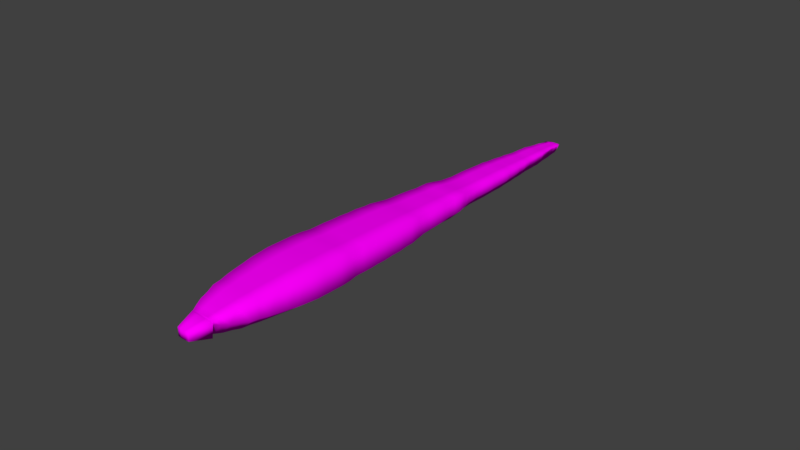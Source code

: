 # Source: leech.blend  (saved by Blender 2.79.0; exported with 4.5.12 LTS)
import bpy
from mathutils import Matrix  # noqa: F401  (used for matrix-valued properties, if any)

bpy.ops.wm.read_factory_settings(use_empty=True)
scene = bpy.context.scene
scene.name = 'Scene'

# ---- collections
col_collection_1 = bpy.data.collections.new('Collection 1'); scene.collection.children.link(col_collection_1)

# ---- images (referenced by path relative to the original .blend; pixels are not part of the script)
import os
ASSET_DIR = os.environ.get("B2B_ASSET_DIR", "")  # directory of the original .blend (textures are referenced by path, not embedded)
HERE = os.path.dirname(os.path.abspath(__file__))  # packed textures are extracted next to this script under _unpacked/

def load_image(name, relpath, width, height, colorspace="sRGB"):
    """Load a texture the original file referenced (path relative to the .blend, or extracted next to this script)."""
    p = next((c for c in (os.path.join(HERE, relpath), os.path.join(ASSET_DIR, relpath)) if relpath and os.path.exists(c)), "")
    if p:
        img = bpy.data.images.load(p, check_existing=True)
        img.name = name
    else:  # same state as the original file: an image datablock whose file is absent (Cycles renders it pink)
        img = bpy.data.images.new(name, width, height)
        img.source = "FILE"
        img.filepath = "//" + (relpath or name)
    img.colorspace_settings.name = colorspace
    return img
img_leech_color = load_image('Leech Color', 'Leech Color.png', 1024, 1024, 'sRGB')

# ---- materials (node trees are filled in below, after node groups)
mat_material_001 = bpy.data.materials.new('Material.001')
mat_material_001.alpha_threshold = 0.0
mat_material_001.use_transparent_shadow = False
mat_material_001.roughness = 0.5

# ---- material node trees
mat_material_001.use_nodes = True; mat_material_001.node_tree.nodes.clear()
_N = mat_material_001.node_tree.nodes; _L = mat_material_001.node_tree.links
n0 = _N.new('ShaderNodeOutputMaterial'); n0.name = 'Material Output'; n0.location = (300, 300)
n1 = _N.new('ShaderNodeBsdfDiffuse'); n1.name = 'Diffuse BSDF'; n1.location = (10, 300)
n2 = _N.new('ShaderNodeTexImage'); n2.name = 'Image Texture'; n2.location = (-180, 341)
n2.width = 140
n2.image = img_leech_color
_L.new(n1.outputs[0], n0.inputs[0])
_L.new(n2.outputs[0], n1.inputs[0])
n0.is_active_output = True

# ---- world
world_world = bpy.data.worlds.new('World'); scene.world = world_world
world_world.color = (0.05088, 0.05088, 0.05088)
world_world.use_sun_shadow = False
world_world.sun_shadow_jitter_overblur = 0.0
world_world.cycles.sampling_method = 'MANUAL'

# ---- meshes
me_cylinder = bpy.data.meshes.new('Cylinder')
me_cylinder.from_pydata([(0.1098, 0.4921, -0.6263), (0.1098, 0.4921, 0.6263), (0.5223, 0.6142, -0.6263), (0.4231, 0.6906, -0.2478), (0.5506, 0.5648, -0.6263), (0.5506, 0.5648, 0.6263), (0.1781, 0.3728, -0.6263), (0.1781, 0.3728, 0.6263), (-0.377, 0.1507, -0.6263), (-0.377, 0.1507, 0.6263), (-0.7896, 0.02861, -0.6263), (-0.7896, 0.02861, 0.6263), (-0.8179, 0.07802, -0.6263), (-0.9171, 0.1544, -0.2478), (-0.4454, 0.27, -0.6263), (-0.4454, 0.27, 0.6263), (0.04314, 0.8171, -0.7513), (0.5381, 0.9636, -0.7513), (0.4389, 1.04, -0.1228), (0.04314, 0.8171, 0.7513), (-1.169, 0.3968, -0.1228), (-1.07, 0.3203, -0.7513), (-0.6229, 0.5507, -0.7513), (-0.6229, 0.5507, 0.7513), (-0.05764, 1.26, -0.9025), (0.5369, 1.436, -0.9025), (0.4377, 1.513, 0.02836), (-0.05764, 1.26, 0.9025), (-1.494, 0.7401, 0.02836), (-1.394, 0.6637, -0.9025), (-0.8576, 0.9404, -0.9025), (-0.8576, 0.9404, 0.9025), (-0.2118, 1.791, -1.018), (0.4586, 1.989, -1.018), (0.3594, 2.066, 0.1435), (-0.2118, 1.791, 1.018), (-1.818, 1.195, 0.1435), (-1.719, 1.118, -1.018), (-1.114, 1.43, -1.018), (-1.114, 1.43, 1.018), (-0.341, 2.303, -1.167), (0.4276, 2.53, -1.167), (0.3284, 2.607, 0.2926), (-0.341, 2.303, 1.167), (-2.169, 1.608, 0.2926), (-2.069, 1.531, -1.167), (-1.375, 1.889, -1.167), (-1.375, 1.889, 1.167), (-0.5129, 2.79, -1.213), (0.286, 3.026, -1.213), (0.1868, 3.102, 0.3385), (-0.5129, 2.79, 1.213), (-2.408, 2.064, 0.3385), (-2.309, 1.988, -1.213), (-1.588, 2.36, -1.213), (-1.588, 2.36, 1.213), (-0.6952, 3.364, -1.307), (0.1655, 3.618, -1.307), (0.06631, 3.695, 0.4325), (-0.6952, 3.364, 1.307), (-2.73, 2.576, 0.4325), (-2.631, 2.5, -1.307), (-1.853, 2.9, -1.307), (-1.853, 2.9, 1.307), (-0.8933, 3.943, -1.374), (0.01194, 4.211, -1.374), (-0.08729, 4.288, 0.5), (-0.8933, 3.943, 1.374), (-3.028, 3.111, 0.5), (-2.929, 3.035, -1.374), (-2.111, 3.456, -1.374), (-2.111, 3.456, 1.374), (-1.089, 4.508, -1.434), (-0.1445, 4.787, -1.434), (-0.2437, 4.864, 0.5598), (-1.089, 4.508, 1.434), (-3.312, 3.636, 0.5598), (-3.213, 3.559, -1.434), (-2.36, 3.999, -1.434), (-2.36, 3.999, 1.434), (-1.262, 5.019, -1.498), (-0.2751, 5.311, -1.498), (-0.3744, 5.387, 0.6235), (-1.262, 5.019, 1.498), (-3.579, 4.105, 0.6235), (-3.48, 4.029, -1.498), (-2.589, 4.488, -1.498), (-2.589, 4.488, 1.498), (-1.493, 5.649, -1.539), (-0.4794, 5.949, -1.539), (-0.5786, 6.025, 0.6649), (-1.493, 5.649, 1.539), (-3.872, 4.708, 0.6649), (-3.773, 4.631, -1.539), (-2.857, 5.103, -1.539), (-2.857, 5.103, 1.539), (-1.692, 6.192, -1.576), (-0.6545, 6.499, -1.576), (-0.7537, 6.576, 0.7014), (-1.692, 6.192, 1.576), (-4.125, 5.227, 0.7014), (-4.026, 5.15, -1.576), (-3.089, 5.633, -1.576), (-3.089, 5.633, 1.576), (-1.906, 6.724, -1.576), (-0.8677, 7.031, -1.576), (-0.967, 7.107, 0.7014), (-1.906, 6.724, 1.576), (-4.339, 5.758, 0.7014), (-4.239, 5.682, -1.576), (-3.302, 6.165, -1.576), (-3.302, 6.165, 1.576), (-2.158, 7.354, -1.576), (-1.12, 7.661, -1.576), (-1.22, 7.738, 0.7014), (-2.158, 7.354, 1.576), (-4.591, 6.389, 0.7014), (-4.492, 6.312, -1.576), (-3.555, 6.795, -1.576), (-3.555, 6.795, 1.576), (-2.359, 7.855, -1.576), (-1.322, 8.162, -1.576), (-1.421, 8.239, 0.7014), (-2.359, 7.855, 1.576), (-4.792, 6.89, 0.7014), (-4.693, 6.813, -1.576), (-3.756, 7.296, -1.576), (-3.756, 7.296, 1.576), (-2.577, 8.37, -1.553), (-1.554, 8.673, -1.553), (-1.653, 8.749, 0.6794), (-2.577, 8.37, 1.553), (-4.977, 7.419, 0.6794), (-4.878, 7.343, -1.553), (-3.954, 7.819, -1.553), (-3.954, 7.819, 1.553), (-2.816, 8.893, -1.496), (-1.831, 9.185, -1.496), (-1.93, 9.261, 0.6218), (-2.816, 8.893, 1.496), (-5.131, 7.981, 0.6218), (-5.032, 7.904, -1.496), (-4.142, 8.363, -1.496), (-4.142, 8.363, 1.496), (-3.033, 9.435, -1.496), (-2.048, 9.726, -1.496), (-2.147, 9.803, 0.6218), (-3.033, 9.435, 1.496), (-5.348, 8.522, 0.6218), (-5.249, 8.446, -1.496), (-4.359, 8.904, -1.496), (-4.359, 8.904, 1.496), (-3.235, 9.938, -1.496), (-2.25, 10.23, -1.496), (-2.349, 10.31, 0.6218), (-3.235, 9.938, 1.496), (-5.55, 9.026, 0.6218), (-5.451, 8.949, -1.496), (-4.561, 9.408, -1.496), (-4.561, 9.408, 1.496), (-3.441, 10.43, -1.476), (-2.469, 10.71, -1.476), (-2.568, 10.79, 0.6018), (-3.441, 10.43, 1.476), (-5.727, 9.527, 0.6018), (-5.627, 9.45, -1.476), (-4.75, 9.903, -1.476), (-4.75, 9.903, 1.476), (-3.673, 11.0, -1.476), (-2.7, 11.29, -1.476), (-2.8, 11.37, 0.6018), (-3.673, 11.0, 1.476), (-5.958, 10.1, 0.6018), (-5.859, 10.03, -1.476), (-4.981, 10.48, -1.476), (-4.981, 10.48, 1.476), (-3.92, 11.58, -1.443), (-2.97, 11.86, -1.443), (-3.069, 11.94, 0.5684), (-3.92, 11.58, 1.443), (-6.156, 10.7, 0.5684), (-6.057, 10.62, -1.443), (-5.199, 11.07, -1.443), (-5.199, 11.07, 1.443), (-4.144, 12.14, -1.443), (-3.194, 12.42, -1.443), (-3.293, 12.49, 0.5684), (-4.144, 12.14, 1.443), (-6.38, 11.26, 0.5684), (-6.281, 11.18, -1.443), (-5.423, 11.62, -1.443), (-5.423, 11.62, 1.443), (-4.392, 12.69, -1.395), (-3.472, 12.97, -1.395), (-3.572, 13.04, 0.5214), (-4.392, 12.69, 1.395), (-6.558, 11.85, 0.5214), (-6.459, 11.77, -1.395), (-5.629, 12.2, -1.395), (-5.629, 12.2, 1.395), (-4.581, 13.16, -1.388), (-3.667, 13.43, -1.388), (-3.766, 13.5, 0.5139), (-4.581, 13.16, 1.388), (-6.736, 12.32, 0.5139), (-6.637, 12.24, -1.388), (-5.811, 12.66, -1.388), (-5.811, 12.66, 1.388), (-4.862, 13.76, -1.309), (-4.0, 14.01, -1.309), (-4.099, 14.09, 0.4346), (-4.862, 13.76, 1.309), (-6.9, 12.97, 0.4346), (-6.801, 12.89, -1.309), (-6.022, 13.29, -1.309), (-6.022, 13.29, 1.309), (-5.054, 14.17, -1.255), (-4.227, 14.41, -1.255), (-4.327, 14.49, 0.381), (-5.054, 14.17, 1.255), (-7.012, 13.41, 0.381), (-6.913, 13.34, -1.255), (-6.167, 13.72, -1.255), (-6.167, 13.72, 1.255), (-5.277, 14.68, -1.223), (-4.471, 14.92, -1.223), (-4.57, 15.0, 0.3494), (-5.277, 14.68, 1.223), (-7.189, 13.95, 0.3494), (-7.089, 13.87, -1.223), (-6.362, 14.25, -1.223), (-6.362, 14.25, 1.223), (-5.47, 15.15, -1.212), (-4.671, 15.39, -1.212), (-4.771, 15.46, 0.3384), (-5.47, 15.15, 1.212), (-7.365, 14.43, 0.3384), (-7.266, 14.35, -1.212), (-6.545, 14.72, -1.212), (-6.545, 14.72, 1.212), (-5.644, 15.56, -1.193), (-4.858, 15.79, -1.193), (-4.958, 15.87, 0.3185), (-5.644, 15.56, 1.193), (-7.51, 14.85, 0.3185), (-7.411, 14.77, -1.193), (-6.701, 15.14, -1.193), (-6.701, 15.14, 1.193), (-5.846, 16.03, -1.168), (-5.077, 16.26, -1.168), (-5.176, 16.34, 0.2936), (-5.846, 16.03, 1.168), (-7.675, 15.34, 0.2936), (-7.576, 15.26, -1.168), (-6.881, 15.62, -1.168), (-6.881, 15.62, 1.168), (-6.017, 16.41, -1.129), (-5.273, 16.63, -1.129), (-5.373, 16.71, 0.2548), (-6.017, 16.41, 1.129), (-7.789, 15.74, 0.2548), (-7.689, 15.66, -1.129), (-7.018, 16.01, -1.129), (-7.018, 16.01, 1.129), (-6.215, 16.9, -1.129), (-5.471, 17.12, -1.129), (-5.57, 17.2, 0.2548), (-6.215, 16.9, 1.129), (-7.986, 16.23, 0.2548), (-7.887, 16.16, -1.129), (-7.216, 16.5, -1.129), (-7.216, 16.5, 1.129), (-6.39, 17.33, -1.124), (-5.65, 17.55, -1.124), (-5.749, 17.63, 0.2499), (-6.39, 17.33, 1.124), (-8.154, 16.67, 0.2499), (-8.055, 16.59, -1.124), (-7.386, 16.93, -1.124), (-7.386, 16.93, 1.124), (-6.631, 17.83, -1.045), (-5.942, 18.04, -1.045), (-6.041, 18.11, 0.1709), (-6.631, 17.83, 1.045), (-8.278, 17.22, 0.1709), (-8.178, 17.14, -1.045), (-7.557, 17.46, -1.045), (-7.557, 17.46, 1.045), (-6.855, 18.28, -0.9617), (-6.221, 18.47, -0.9617), (-6.305, 18.5, 0.1215), (-6.855, 18.28, 0.9617), (-8.363, 17.68, 0.1215), (-8.279, 17.65, -0.9617), (-7.707, 17.94, -0.9617), (-7.707, 17.94, 0.9617), (-7.051, 18.73, -0.9262), (-6.441, 18.91, -0.9262), (-6.524, 18.94, 0.08599), (-7.051, 18.73, 0.9262), (-8.506, 18.15, 0.08599), (-8.423, 18.12, -0.9262), (-7.872, 18.4, -0.9262), (-7.872, 18.4, 0.9262), (-7.229, 19.13, -0.8947), (-6.639, 19.31, -0.8947), (-6.723, 19.34, 0.05455), (-7.229, 19.13, 0.8947), (-8.638, 18.57, 0.05455), (-8.554, 18.54, -0.8947), (-8.022, 18.81, -0.8947), (-8.022, 18.81, 0.8947), (-7.397, 19.55, -0.8947), (-6.808, 19.73, -0.8947), (-6.892, 19.76, 0.05455), (-7.397, 19.55, 0.8947), (-8.806, 18.99, 0.05455), (-8.723, 18.96, -0.8947), (-8.19, 19.24, -0.8947), (-8.19, 19.24, 0.8947), (-7.546, 19.92, -0.8947), (-6.957, 20.1, -0.8947), (-7.041, 20.13, 0.05455), (-7.546, 19.92, 0.8947), (-8.955, 19.36, 0.05455), (-8.872, 19.33, -0.8947), (-8.34, 19.61, -0.8947), (-8.34, 19.61, 0.8947), (-7.724, 20.37, -0.8947), (-7.135, 20.54, -0.8947), (-7.218, 20.57, 0.05455), (-7.724, 20.37, 0.8947), (-9.133, 19.81, 0.05455), (-9.049, 19.78, -0.8947), (-8.517, 20.05, -0.8947), (-8.517, 20.05, 0.8947), (-7.862, 20.69, -0.8777), (-7.283, 20.86, -0.8777), (-7.367, 20.89, 0.03751), (-7.862, 20.69, 0.8777), (-9.245, 20.14, 0.03751), (-9.162, 20.11, -0.8777), (-8.64, 20.38, -0.8777), (-8.64, 20.38, 0.8777), (-8.031, 21.09, -0.8642), (-7.461, 21.26, -0.8642), (-7.545, 21.29, 0.02405), (-8.031, 21.09, 0.8642), (-9.395, 20.55, 0.02405), (-9.311, 20.52, -0.8642), (-8.797, 20.79, -0.8642), (-8.797, 20.79, 0.8642), (-8.196, 21.49, -0.8527), (-7.634, 21.66, -0.8527), (-7.718, 21.69, 0.0125), (-8.196, 21.49, 0.8527), (-9.543, 20.96, 0.0125), (-9.459, 20.93, -0.8527), (-8.952, 21.19, -0.8527), (-8.952, 21.19, 0.8527), (-8.349, 21.87, -0.8527), (-7.787, 22.04, -0.8527), (-7.871, 22.07, 0.0125), (-8.349, 21.87, 0.8527), (-9.696, 21.34, 0.0125), (-9.612, 21.31, -0.8527), (-9.105, 21.57, -0.8527), (-9.105, 21.57, 0.8527), (-8.513, 22.23, -0.8115), (-7.979, 22.39, -0.8115), (-8.062, 22.42, -0.02866), (-8.513, 22.23, 0.8115), (-9.799, 21.72, -0.02866), (-9.716, 21.69, -0.8115), (-9.233, 21.94, -0.8115), (-9.233, 21.94, 0.8115), (-8.679, 22.61, -0.79), (-8.158, 22.77, -0.79), (-8.242, 22.8, -0.05024), (-8.679, 22.61, 0.79), (-9.933, 22.12, -0.05024), (-9.849, 22.09, -0.79), (-9.379, 22.33, -0.79), (-9.379, 22.33, 0.79), (-8.832, 22.98, -0.7724), (-8.324, 23.13, -0.7724), (-8.407, 23.16, -0.06782), (-8.832, 22.98, 0.7724), (-10.06, 22.5, -0.06782), (-9.977, 22.46, -0.7724), (-9.517, 22.7, -0.7724), (-9.517, 22.7, 0.7724), (-9.018, 23.38, -0.7258), (-8.539, 23.52, -0.7258), (-8.623, 23.55, -0.1144), (-9.018, 23.38, 0.7258), (-10.18, 22.93, -0.1144), (-10.09, 22.9, -0.7258), (-9.661, 23.12, -0.7258), (-9.661, 23.12, 0.7258), (-9.154, 23.71, -0.7187), (-8.68, 23.85, -0.7187), (-8.764, 23.88, -0.1215), (-9.154, 23.71, 0.7187), (-10.3, 23.26, -0.1215), (-10.22, 23.23, -0.7187), (-9.791, 23.45, -0.7187), (-9.791, 23.45, 0.7187), (-9.326, 24.09, -0.6789), (-8.879, 24.22, -0.6789), (-8.963, 24.25, -0.1613), (-9.326, 24.09, 0.6789), (-10.42, 23.67, -0.1613), (-10.33, 23.64, -0.6789), (-9.928, 23.85, -0.6789), (-9.928, 23.85, 0.6789), (-9.485, 24.44, -0.6416), (-9.063, 24.56, -0.6416), (-9.146, 24.59, -0.1986), (-9.485, 24.44, 0.6416), (-10.52, 24.04, -0.1986), (-10.44, 24.01, -0.6416), (-10.05, 24.21, -0.6416), (-10.05, 24.21, 0.6416), (-9.606, 24.73, -0.6364), (-9.187, 24.86, -0.6364), (-9.271, 24.89, -0.2038), (-9.606, 24.73, 0.6364), (-10.63, 24.34, -0.2038), (-10.55, 24.31, -0.6364), (-10.17, 24.51, -0.6364), (-10.17, 24.51, 0.6364), (-9.712, 25.0, -0.6364), (-9.293, 25.12, -0.6364), (-9.376, 25.15, -0.2038), (-9.712, 25.0, 0.6364), (-10.74, 24.61, -0.2038), (-10.65, 24.57, -0.6364), (-10.28, 24.77, -0.6364), (-10.28, 24.77, 0.6364), (-9.855, 25.33, -0.6146), (-9.45, 25.45, -0.6146), (-9.534, 25.48, -0.2256), (-9.855, 25.33, 0.6146), (-10.85, 24.95, -0.2256), (-10.77, 24.92, -0.6146), (-10.4, 25.11, -0.6146), (-10.4, 25.11, 0.6146), (-9.976, 25.63, -0.6146), (-9.571, 25.75, -0.6146), (-9.655, 25.78, -0.2256), (-9.976, 25.63, 0.6146), (-10.97, 25.25, -0.2256), (-10.89, 25.22, -0.6146), (-10.52, 25.41, -0.6146), (-10.52, 25.41, 0.6146), (-10.1, 25.89, -0.571), (-9.726, 26.0, -0.571), (-9.81, 26.03, -0.2692), (-10.1, 25.89, 0.571), (-11.03, 25.54, -0.2692), (-10.95, 25.51, -0.571), (-10.61, 25.68, -0.571), (-10.61, 25.68, 0.571), (-10.27, 26.24, -0.5271), (-9.92, 26.34, -0.5271), (-10.0, 26.37, -0.3131), (-10.27, 26.24, 0.5271), (-11.13, 25.92, -0.3131), (-11.05, 25.89, -0.5271), (-10.73, 26.05, -0.5271), (-10.73, 26.05, 0.5271), (-10.38, 26.5, -0.5039), (-10.05, 26.6, -0.5039), (-10.14, 26.63, -0.3363), (-10.38, 26.5, 0.5039), (-11.21, 26.27, -0.3488), (-11.13, 26.17, -0.5039), (-10.83, 26.32, -0.5039), (-10.83, 26.32, 0.5039), (-10.51, 26.8, -0.4807), (-10.2, 26.89, -0.4807), (-10.28, 26.92, -0.3595), (-10.51, 26.8, 0.4807), (-11.3, 26.46, -0.3224), (-11.23, 26.48, -0.4807), (-10.94, 26.63, -0.4807), (-10.94, 26.63, 0.4807), (-10.62, 27.02, -0.4449), (-10.33, 27.11, -0.4449), (-10.29, 27.08, -0.3042), (-10.62, 27.02, 0.4449), (-11.36, 26.63, -0.3457), (-11.28, 26.73, -0.4449), (-11.02, 26.87, -0.4449), (-11.02, 26.87, 0.4449), (-10.75, 27.3, -0.4103), (-10.48, 27.38, -0.4103), (-10.47, 27.37, -0.3503), (-10.75, 27.3, 0.4103), (-11.29, 26.88, -0.3446), (-11.36, 27.03, -0.4103), (-11.12, 27.16, -0.4103), (-11.12, 27.16, 0.4103), (-10.84, 27.51, -0.4103), (-10.57, 27.59, -0.4103), (-10.5, 27.48, -0.1472), (-10.84, 27.51, 0.4103), (-11.28, 26.89, -0.3569), (-11.44, 27.24, -0.4103), (-11.2, 27.37, -0.4103), (-11.2, 27.37, 0.4103), (-11.0, 27.77, -0.2993), (-10.8, 27.83, -0.2993), (-10.71, 27.71, -0.2466), (-11.0, 27.77, 0.2993), (-11.28, 27.18, -0.1086), (-11.44, 27.57, -0.2993), (-11.26, 27.67, -0.2993), (-11.26, 27.67, 0.2993), (-11.15, 27.94, -0.1446), (-11.05, 27.97, -0.1446), (-10.97, 27.77, -0.251), (-11.15, 27.94, 0.1446), (-11.36, 27.57, -0.2801), (-11.43, 27.77, -0.1738), (-11.27, 27.89, -0.1446), (-11.27, 27.89, 0.1446), (0.678, -0.6376, 0.3394), (0.678, -0.6376, -0.3394), (0.4761, -0.7416, -0.3394), (0.4761, -0.7416, 0.3394), (0.1753, -0.862, -0.3394), (0.1753, -0.862, 0.3394), (-0.0483, -0.9282, -0.3394), (-0.0483, -0.9282, 0.3394)], [], [(2, 17, 18, 3), (2, 3, 5, 4), (5, 7, 531, 528), (8, 6, 530, 532), (9, 11, 535, 533), (10, 11, 13, 12), (3, 1, 15, 13, 11, 9, 7, 5), (16, 24, 25, 17), (13, 20, 21, 12), (0, 2, 4, 6, 8, 10, 12, 14), (0, 14, 22, 16), (19, 23, 15, 1), (13, 15, 23, 20), (3, 18, 19, 1), (12, 21, 22, 14), (17, 25, 26, 18), (20, 28, 29, 21), (23, 31, 28, 20), (19, 27, 31, 23), (22, 30, 24, 16), (21, 29, 30, 22), (18, 26, 27, 19), (24, 32, 33, 25), (38, 32, 24, 30), (27, 35, 39, 31), (26, 25, 33, 34), (28, 36, 37, 29), (31, 39, 36, 28), (30, 29, 37, 38), (26, 34, 35, 27), (32, 40, 41, 33), (36, 39, 47, 44), (40, 48, 49, 41), (34, 42, 43, 35), (37, 45, 46, 38), (32, 38, 46, 40), (35, 43, 47, 39), (37, 36, 44, 45), (33, 41, 42, 34), (47, 43, 51, 55), (41, 49, 50, 42), (44, 52, 53, 45), (55, 52, 44, 47), (56, 57, 49, 48), (46, 54, 48, 40), (46, 45, 53, 54), (42, 50, 51, 43), (57, 56, 64, 65), (50, 58, 59, 51), (53, 61, 62, 54), (48, 54, 62, 56), (51, 59, 63, 55), (52, 55, 63, 60), (52, 60, 61, 53), (49, 57, 58, 50), (65, 66, 58, 57), (60, 68, 69, 61), (63, 71, 68, 60), (64, 72, 73, 65), (58, 66, 67, 59), (63, 59, 67, 71), (62, 70, 64, 56), (61, 69, 70, 62), (67, 66, 74, 75), (69, 77, 78, 70), (64, 70, 78, 72), (75, 79, 71, 67), (65, 73, 74, 66), (73, 72, 80, 81), (71, 79, 76, 68), (68, 76, 77, 69), (81, 82, 74, 73), (76, 84, 85, 77), (79, 87, 84, 76), (80, 88, 89, 81), (74, 82, 83, 75), (79, 75, 83, 87), (78, 86, 80, 72), (77, 85, 86, 78), (85, 93, 94, 86), (86, 94, 88, 80), (83, 91, 95, 87), (82, 81, 89, 90), (84, 92, 93, 85), (83, 82, 90, 91), (89, 88, 96, 97), (87, 95, 92, 84), (93, 92, 100, 101), (95, 103, 100, 92), (96, 104, 105, 97), (90, 98, 99, 91), (101, 102, 94, 93), (89, 97, 98, 90), (91, 99, 103, 95), (94, 102, 96, 88), (102, 101, 109, 110), (102, 110, 104, 96), (99, 107, 111, 103), (98, 97, 105, 106), (100, 108, 109, 101), (103, 111, 108, 100), (99, 98, 106, 107), (104, 112, 113, 105), (108, 111, 119, 116), (112, 120, 121, 113), (106, 114, 115, 107), (109, 117, 118, 110), (110, 118, 112, 104), (109, 108, 116, 117), (105, 113, 114, 106), (107, 115, 119, 111), (126, 120, 112, 118), (115, 123, 127, 119), (114, 113, 121, 122), (116, 124, 125, 117), (119, 127, 124, 116), (118, 117, 125, 126), (114, 122, 123, 115), (120, 128, 129, 121), (127, 123, 131, 135), (121, 129, 130, 122), (124, 132, 133, 125), (135, 132, 124, 127), (136, 137, 129, 128), (126, 134, 128, 120), (126, 125, 133, 134), (122, 130, 131, 123), (137, 136, 144, 145), (130, 138, 139, 131), (133, 141, 142, 134), (128, 134, 142, 136), (131, 139, 143, 135), (132, 135, 143, 140), (132, 140, 141, 133), (129, 137, 138, 130), (145, 146, 138, 137), (140, 148, 149, 141), (143, 151, 148, 140), (144, 152, 153, 145), (138, 146, 147, 139), (143, 139, 147, 151), (142, 150, 144, 136), (141, 149, 150, 142), (147, 146, 154, 155), (149, 157, 158, 150), (144, 150, 158, 152), (155, 159, 151, 147), (145, 153, 154, 146), (153, 152, 160, 161), (151, 159, 156, 148), (148, 156, 157, 149), (161, 162, 154, 153), (156, 164, 165, 157), (159, 167, 164, 156), (160, 168, 169, 161), (154, 162, 163, 155), (159, 155, 163, 167), (158, 166, 160, 152), (157, 165, 166, 158), (165, 173, 174, 166), (166, 174, 168, 160), (163, 171, 175, 167), (162, 161, 169, 170), (164, 172, 173, 165), (163, 162, 170, 171), (169, 168, 176, 177), (167, 175, 172, 164), (173, 172, 180, 181), (175, 183, 180, 172), (176, 184, 185, 177), (170, 178, 179, 171), (181, 182, 174, 173), (169, 177, 178, 170), (171, 179, 183, 175), (174, 182, 176, 168), (182, 181, 189, 190), (182, 190, 184, 176), (179, 187, 191, 183), (178, 177, 185, 186), (180, 188, 189, 181), (183, 191, 188, 180), (179, 178, 186, 187), (184, 192, 193, 185), (188, 191, 199, 196), (192, 200, 201, 193), (186, 194, 195, 187), (189, 197, 198, 190), (190, 198, 192, 184), (189, 188, 196, 197), (185, 193, 194, 186), (187, 195, 199, 191), (206, 200, 192, 198), (195, 203, 207, 199), (194, 193, 201, 202), (196, 204, 205, 197), (199, 207, 204, 196), (198, 197, 205, 206), (194, 202, 203, 195), (200, 208, 209, 201), (204, 207, 215, 212), (208, 216, 217, 209), (202, 210, 211, 203), (205, 213, 214, 206), (200, 206, 214, 208), (203, 211, 215, 207), (205, 204, 212, 213), (201, 209, 210, 202), (215, 211, 219, 223), (209, 217, 218, 210), (212, 220, 221, 213), (223, 220, 212, 215), (224, 225, 217, 216), (214, 222, 216, 208), (214, 213, 221, 222), (210, 218, 219, 211), (225, 224, 232, 233), (218, 226, 227, 219), (221, 229, 230, 222), (216, 222, 230, 224), (219, 227, 231, 223), (220, 223, 231, 228), (220, 228, 229, 221), (217, 225, 226, 218), (233, 234, 226, 225), (228, 236, 237, 229), (231, 239, 236, 228), (232, 240, 241, 233), (226, 234, 235, 227), (231, 227, 235, 239), (230, 238, 232, 224), (229, 237, 238, 230), (235, 234, 242, 243), (237, 245, 246, 238), (232, 238, 246, 240), (243, 247, 239, 235), (233, 241, 242, 234), (241, 240, 248, 249), (239, 247, 244, 236), (236, 244, 245, 237), (249, 250, 242, 241), (244, 252, 253, 245), (247, 255, 252, 244), (248, 256, 257, 249), (242, 250, 251, 243), (247, 243, 251, 255), (246, 254, 248, 240), (245, 253, 254, 246), (253, 261, 262, 254), (254, 262, 256, 248), (251, 259, 263, 255), (250, 249, 257, 258), (252, 260, 261, 253), (251, 250, 258, 259), (257, 256, 264, 265), (255, 263, 260, 252), (261, 260, 268, 269), (263, 271, 268, 260), (264, 272, 273, 265), (258, 266, 267, 259), (269, 270, 262, 261), (257, 265, 266, 258), (259, 267, 271, 263), (262, 270, 264, 256), (270, 269, 277, 278), (270, 278, 272, 264), (267, 275, 279, 271), (266, 265, 273, 274), (268, 276, 277, 269), (271, 279, 276, 268), (267, 266, 274, 275), (272, 280, 281, 273), (276, 279, 287, 284), (280, 288, 289, 281), (274, 282, 283, 275), (277, 285, 286, 278), (278, 286, 280, 272), (277, 276, 284, 285), (273, 281, 282, 274), (275, 283, 287, 279), (294, 288, 280, 286), (283, 291, 295, 287), (282, 281, 289, 290), (284, 292, 293, 285), (287, 295, 292, 284), (286, 285, 293, 294), (282, 290, 291, 283), (288, 296, 297, 289), (292, 295, 303, 300), (296, 304, 305, 297), (290, 298, 299, 291), (293, 301, 302, 294), (288, 294, 302, 296), (291, 299, 303, 295), (293, 292, 300, 301), (289, 297, 298, 290), (303, 299, 307, 311), (297, 305, 306, 298), (300, 308, 309, 301), (311, 308, 300, 303), (312, 313, 305, 304), (302, 310, 304, 296), (302, 301, 309, 310), (298, 306, 307, 299), (313, 312, 320, 321), (306, 314, 315, 307), (309, 317, 318, 310), (304, 310, 318, 312), (307, 315, 319, 311), (308, 311, 319, 316), (308, 316, 317, 309), (305, 313, 314, 306), (321, 322, 314, 313), (316, 324, 325, 317), (319, 327, 324, 316), (320, 328, 329, 321), (314, 322, 323, 315), (319, 315, 323, 327), (318, 326, 320, 312), (317, 325, 326, 318), (323, 322, 330, 331), (325, 333, 334, 326), (320, 326, 334, 328), (331, 335, 327, 323), (321, 329, 330, 322), (329, 328, 336, 337), (327, 335, 332, 324), (324, 332, 333, 325), (337, 338, 330, 329), (332, 340, 341, 333), (335, 343, 340, 332), (336, 344, 345, 337), (330, 338, 339, 331), (335, 331, 339, 343), (334, 342, 336, 328), (333, 341, 342, 334), (341, 349, 350, 342), (342, 350, 344, 336), (339, 347, 351, 343), (338, 337, 345, 346), (340, 348, 349, 341), (339, 338, 346, 347), (345, 344, 352, 353), (343, 351, 348, 340), (349, 348, 356, 357), (351, 359, 356, 348), (352, 360, 361, 353), (346, 354, 355, 347), (357, 358, 350, 349), (345, 353, 354, 346), (347, 355, 359, 351), (350, 358, 352, 344), (358, 357, 365, 366), (358, 366, 360, 352), (355, 363, 367, 359), (354, 353, 361, 362), (356, 364, 365, 357), (359, 367, 364, 356), (355, 354, 362, 363), (360, 368, 369, 361), (364, 367, 375, 372), (368, 376, 377, 369), (362, 370, 371, 363), (365, 373, 374, 366), (366, 374, 368, 360), (365, 364, 372, 373), (361, 369, 370, 362), (363, 371, 375, 367), (382, 376, 368, 374), (371, 379, 383, 375), (370, 369, 377, 378), (372, 380, 381, 373), (375, 383, 380, 372), (374, 373, 381, 382), (370, 378, 379, 371), (376, 384, 385, 377), (380, 383, 391, 388), (385, 384, 392, 393), (378, 386, 387, 379), (381, 389, 390, 382), (376, 382, 390, 384), (379, 387, 391, 383), (381, 380, 388, 389), (377, 385, 386, 378), (387, 395, 399, 391), (385, 393, 394, 386), (389, 388, 396, 397), (386, 394, 395, 387), (389, 397, 398, 390), (390, 398, 392, 384), (392, 400, 401, 393), (388, 391, 399, 396), (406, 400, 392, 398), (395, 403, 407, 399), (394, 393, 401, 402), (396, 404, 405, 397), (399, 407, 404, 396), (398, 397, 405, 406), (394, 402, 403, 395), (400, 408, 409, 401), (404, 407, 415, 412), (408, 416, 417, 409), (402, 410, 411, 403), (405, 413, 414, 406), (400, 406, 414, 408), (403, 411, 415, 407), (405, 404, 412, 413), (401, 409, 410, 402), (415, 411, 419, 423), (409, 417, 418, 410), (412, 420, 421, 413), (423, 420, 412, 415), (416, 424, 425, 417), (414, 422, 416, 408), (414, 413, 421, 422), (410, 418, 419, 411), (419, 418, 426, 427), (421, 429, 430, 422), (416, 422, 430, 424), (427, 431, 423, 419), (417, 425, 426, 418), (424, 432, 433, 425), (423, 431, 428, 420), (420, 428, 429, 421), (430, 438, 432, 424), (427, 435, 439, 431), (425, 433, 434, 426), (429, 437, 438, 430), (426, 434, 435, 427), (432, 440, 441, 433), (431, 439, 436, 428), (428, 436, 437, 429), (433, 441, 442, 434), (436, 444, 445, 437), (439, 447, 444, 436), (435, 443, 447, 439), (438, 446, 440, 432), (437, 445, 446, 438), (434, 442, 443, 435), (440, 448, 449, 441), (444, 447, 455, 452), (448, 456, 457, 449), (442, 450, 451, 443), (445, 453, 454, 446), (440, 446, 454, 448), (443, 451, 455, 447), (445, 444, 452, 453), (441, 449, 450, 442), (455, 451, 459, 463), (449, 457, 458, 450), (452, 460, 461, 453), (463, 460, 452, 455), (464, 465, 457, 456), (454, 462, 456, 448), (454, 453, 461, 462), (450, 458, 459, 451), (465, 464, 472, 473), (458, 466, 467, 459), (461, 469, 470, 462), (456, 462, 470, 464), (459, 467, 471, 463), (460, 463, 471, 468), (460, 468, 469, 461), (457, 465, 466, 458), (473, 474, 466, 465), (468, 476, 477, 469), (471, 479, 476, 468), (472, 480, 481, 473), (466, 474, 475, 467), (471, 467, 475, 479), (470, 478, 472, 464), (469, 477, 478, 470), (475, 474, 482, 483), (477, 485, 486, 478), (472, 478, 486, 480), (483, 487, 479, 475), (473, 481, 482, 474), (481, 480, 488, 489), (479, 487, 484, 476), (476, 484, 485, 477), (489, 490, 482, 481), (484, 492, 493, 485), (487, 495, 492, 484), (488, 496, 497, 489), (482, 490, 491, 483), (487, 483, 491, 495), (486, 494, 488, 480), (485, 493, 494, 486), (493, 501, 502, 494), (494, 502, 496, 488), (491, 499, 503, 495), (490, 489, 497, 498), (492, 500, 501, 493), (491, 490, 498, 499), (497, 496, 504, 505), (495, 503, 500, 492), (501, 500, 508, 509), (503, 511, 508, 500), (498, 506, 507, 499), (509, 510, 502, 501), (497, 505, 506, 498), (499, 507, 511, 503), (502, 510, 504, 496), (509, 508, 516, 517), (508, 511, 519, 516), (504, 510, 518, 512), (515, 514, 522, 523), (514, 513, 521, 522), (518, 517, 525, 526), (505, 504, 512, 513), (511, 507, 515, 519), (510, 509, 517, 518), (506, 505, 513, 514), (507, 506, 514, 515), (520, 523, 522, 521), (525, 524, 527, 526), (526, 527, 523, 520), (512, 518, 526, 520), (516, 519, 527, 524), (517, 516, 524, 525), (513, 512, 520, 521), (519, 515, 523, 527), (529, 528, 531, 530), (530, 531, 533, 532), (532, 533, 535, 534), (4, 5, 528, 529), (11, 10, 534, 535), (10, 8, 532, 534), (7, 9, 533, 531), (6, 4, 529, 530), (0, 16, 17, 2)])
me_cylinder.polygons.foreach_set('use_smooth', [True] * 530)
_uv = me_cylinder.uv_layers.new(name='UVMap')
_uv.uv.foreach_set('vector', [0.6402, 0.04184, 0.6495, 0.05192, 0.6087, 0.05536, 0.6154, 0.04532, 0.6402, 0.04184, 0.6154, 0.04532, 0.56, 0.03983, 0.6403, 0.04002, 0.9942, 0.002891, 0.9916, 0.01629, 0.9176, 0.02069, 0.919, 0.01343, 0.1046, 0.9604, 0.1433, 0.9604, 0.1344, 0.9971, 0.1134, 0.9971, 0.9916, 0.0355, 0.9942, 0.04926, 0.919, 0.03856, 0.9176, 0.0311, 0.7873, 0.03995, 0.8683, 0.04007, 0.8116, 0.0452, 0.7873, 0.04175, 0.9176, 0.1014, 0.9734, 0.0897, 0.9734, 0.07049, 0.9176, 0.05504, 0.975, 0.05734, 0.9756, 0.0711, 0.9756, 0.09031, 0.975, 0.1037, 0.1459, 0.9456, 0.1505, 0.9312, 0.1905, 0.9331, 0.1792, 0.9471, 0.8116, 0.0452, 0.8195, 0.05532, 0.7789, 0.05185, 0.7873, 0.04175, 0.1421, 0.956, 0.1698, 0.9573, 0.1703, 0.9591, 0.1433, 0.9604, 0.1046, 0.9604, 0.07688, 0.9591, 0.07637, 0.9573, 0.1034, 0.956, 0.1421, 0.956, 0.1034, 0.956, 0.09947, 0.9456, 0.1459, 0.9456, 0.3434, 0.9455, 0.3898, 0.9455, 0.3859, 0.956, 0.3472, 0.956, 0.8116, 0.0452, 0.8689, 0.0435, 0.8768, 0.05395, 0.8195, 0.05532, 0.6154, 0.04532, 0.6087, 0.05536, 0.5485, 0.05381, 0.556, 0.04341, 0.07637, 0.9573, 0.06707, 0.9471, 0.09947, 0.9456, 0.1034, 0.956, 0.6495, 0.05192, 0.6608, 0.06586, 0.6006, 0.06924, 0.6087, 0.05536, 0.8195, 0.05532, 0.8289, 0.06929, 0.7688, 0.0658, 0.7789, 0.05185, 0.8768, 0.05395, 0.8864, 0.06832, 0.8289, 0.06929, 0.8195, 0.05532, 0.3434, 0.9455, 0.3388, 0.9312, 0.3946, 0.9311, 0.3898, 0.9455, 0.09947, 0.9456, 0.09476, 0.9312, 0.1505, 0.9312, 0.1459, 0.9456, 0.06707, 0.9471, 0.05584, 0.933, 0.09476, 0.9312, 0.09947, 0.9456, 0.6087, 0.05536, 0.6006, 0.06924, 0.5395, 0.06812, 0.5485, 0.05381, 0.1505, 0.9312, 0.1541, 0.9136, 0.1991, 0.9157, 0.1905, 0.9331, 0.09117, 0.9136, 0.1541, 0.9136, 0.1505, 0.9312, 0.09476, 0.9312, 0.3388, 0.9312, 0.3353, 0.9135, 0.3982, 0.9135, 0.3946, 0.9311, 0.6006, 0.06924, 0.6608, 0.06586, 0.6694, 0.08314, 0.5944, 0.08649, 0.8289, 0.06929, 0.8361, 0.08661, 0.761, 0.0831, 0.7688, 0.0658, 0.8864, 0.06832, 0.8937, 0.08594, 0.8361, 0.08661, 0.8289, 0.06929, 0.09476, 0.9312, 0.05584, 0.933, 0.04729, 0.9156, 0.09117, 0.9136, 0.6006, 0.06924, 0.5944, 0.08649, 0.5326, 0.08569, 0.5395, 0.06812, 0.1541, 0.9136, 0.1586, 0.8968, 0.2103, 0.8992, 0.1991, 0.9157, 0.8361, 0.08661, 0.8937, 0.08594, 0.9031, 0.1027, 0.8454, 0.103, 0.1586, 0.8968, 0.16, 0.8803, 0.2137, 0.8828, 0.2103, 0.8992, 0.5944, 0.08649, 0.5864, 0.1028, 0.5237, 0.1024, 0.5326, 0.08569, 0.04729, 0.9156, 0.0362, 0.8992, 0.08652, 0.8968, 0.09117, 0.9136, 0.1541, 0.9136, 0.09117, 0.9136, 0.08652, 0.8968, 0.1586, 0.8968, 0.3353, 0.9135, 0.3307, 0.8967, 0.4028, 0.8967, 0.3982, 0.9135, 0.761, 0.0831, 0.8361, 0.08661, 0.8454, 0.103, 0.751, 0.09944, 0.6694, 0.08314, 0.6805, 0.09946, 0.5864, 0.1028, 0.5944, 0.08649, 0.4028, 0.8967, 0.3307, 0.8967, 0.3293, 0.8802, 0.4043, 0.8802, 0.6805, 0.09946, 0.6839, 0.1159, 0.5839, 0.1192, 0.5864, 0.1028, 0.8454, 0.103, 0.8482, 0.1194, 0.7479, 0.1159, 0.751, 0.09944, 0.9059, 0.1192, 0.8482, 0.1194, 0.8454, 0.103, 0.9031, 0.1027, 0.1629, 0.861, 0.2208, 0.8637, 0.2137, 0.8828, 0.16, 0.8803, 0.08652, 0.8968, 0.08509, 0.8802, 0.16, 0.8803, 0.1586, 0.8968, 0.08652, 0.8968, 0.0362, 0.8992, 0.03279, 0.8827, 0.08509, 0.8802, 0.5864, 0.1028, 0.5839, 0.1192, 0.521, 0.1189, 0.5237, 0.1024, 0.2208, 0.8637, 0.1629, 0.861, 0.165, 0.8414, 0.2258, 0.8442, 0.5839, 0.1192, 0.5789, 0.1381, 0.5153, 0.1381, 0.521, 0.1189, 0.03279, 0.8827, 0.02581, 0.8636, 0.08216, 0.861, 0.08509, 0.8802, 0.16, 0.8803, 0.08509, 0.8802, 0.08216, 0.861, 0.1629, 0.861, 0.3293, 0.8802, 0.3265, 0.8609, 0.4072, 0.8609, 0.4043, 0.8802, 0.4606, 0.879, 0.4043, 0.8802, 0.4072, 0.8609, 0.4676, 0.8599, 0.8482, 0.1194, 0.854, 0.1384, 0.7415, 0.1349, 0.7479, 0.1159, 0.6839, 0.1159, 0.6909, 0.1349, 0.5789, 0.1381, 0.5839, 0.1192, 0.696, 0.1543, 0.5753, 0.1575, 0.5789, 0.1381, 0.6909, 0.1349, 0.854, 0.1384, 0.8581, 0.1579, 0.7369, 0.1543, 0.7415, 0.1349, 0.4072, 0.8609, 0.4093, 0.8412, 0.4726, 0.8404, 0.4676, 0.8599, 0.165, 0.8414, 0.1668, 0.8222, 0.2303, 0.8252, 0.2258, 0.8442, 0.5789, 0.1381, 0.5753, 0.1575, 0.5113, 0.1577, 0.5153, 0.1381, 0.4072, 0.8609, 0.3265, 0.8609, 0.3244, 0.8413, 0.4093, 0.8412, 0.08216, 0.861, 0.08005, 0.8413, 0.165, 0.8414, 0.1629, 0.861, 0.02581, 0.8636, 0.0208, 0.8441, 0.08005, 0.8413, 0.08216, 0.861, 0.5113, 0.1577, 0.5753, 0.1575, 0.5721, 0.1765, 0.5077, 0.1768, 0.0208, 0.8441, 0.01635, 0.8251, 0.07819, 0.8222, 0.08005, 0.8413, 0.165, 0.8414, 0.08005, 0.8413, 0.07819, 0.8222, 0.1668, 0.8222, 0.3226, 0.8221, 0.4112, 0.8221, 0.4093, 0.8412, 0.3244, 0.8413, 0.696, 0.1543, 0.7004, 0.1732, 0.5721, 0.1765, 0.5753, 0.1575, 0.2303, 0.8252, 0.1668, 0.8222, 0.1687, 0.8049, 0.2351, 0.808, 0.4093, 0.8412, 0.4112, 0.8221, 0.4771, 0.8214, 0.4726, 0.8404, 0.8581, 0.1579, 0.8617, 0.1768, 0.7328, 0.1733, 0.7369, 0.1543, 0.7052, 0.1903, 0.5687, 0.1935, 0.5721, 0.1765, 0.7004, 0.1732, 0.8617, 0.1768, 0.8656, 0.194, 0.7285, 0.1904, 0.7328, 0.1733, 0.4112, 0.8221, 0.4132, 0.8048, 0.4818, 0.8042, 0.4771, 0.8214, 0.1687, 0.8049, 0.17, 0.7834, 0.2382, 0.7866, 0.2351, 0.808, 0.5721, 0.1765, 0.5687, 0.1935, 0.5039, 0.1941, 0.5077, 0.1768, 0.4112, 0.8221, 0.3226, 0.8221, 0.3206, 0.8048, 0.4132, 0.8048, 0.07819, 0.8222, 0.0762, 0.8049, 0.1687, 0.8049, 0.1668, 0.8222, 0.01635, 0.8251, 0.01162, 0.8079, 0.0762, 0.8049, 0.07819, 0.8222, 0.01162, 0.8079, 0.00854, 0.7865, 0.07491, 0.7834, 0.0762, 0.8049, 0.0762, 0.8049, 0.07491, 0.7834, 0.17, 0.7834, 0.1687, 0.8049, 0.3206, 0.8048, 0.3193, 0.7833, 0.4145, 0.7832, 0.4132, 0.8048, 0.5687, 0.1935, 0.7052, 0.1903, 0.7083, 0.2117, 0.5664, 0.2149, 0.8656, 0.194, 0.8681, 0.2154, 0.7256, 0.2118, 0.7285, 0.1904, 0.5039, 0.1941, 0.5687, 0.1935, 0.5664, 0.2149, 0.5014, 0.2156, 0.2382, 0.7866, 0.17, 0.7834, 0.1711, 0.7648, 0.2409, 0.7681, 0.4132, 0.8048, 0.4145, 0.7832, 0.4849, 0.7827, 0.4818, 0.8042, 0.7256, 0.2118, 0.8681, 0.2154, 0.8703, 0.2338, 0.723, 0.2302, 0.4145, 0.7832, 0.4156, 0.7647, 0.4876, 0.7642, 0.4849, 0.7827, 0.1711, 0.7648, 0.1711, 0.7464, 0.2409, 0.7497, 0.2409, 0.7681, 0.5664, 0.2149, 0.5645, 0.2334, 0.4993, 0.2341, 0.5014, 0.2156, 0.005826, 0.768, 0.07377, 0.7648, 0.07491, 0.7834, 0.00854, 0.7865, 0.7083, 0.2117, 0.711, 0.2302, 0.5645, 0.2334, 0.5664, 0.2149, 0.3193, 0.7833, 0.3182, 0.7647, 0.4156, 0.7647, 0.4145, 0.7832, 0.07491, 0.7834, 0.07377, 0.7648, 0.1711, 0.7648, 0.17, 0.7834, 0.07377, 0.7648, 0.005826, 0.768, 0.005826, 0.7496, 0.07377, 0.7464, 0.07377, 0.7648, 0.07377, 0.7464, 0.1711, 0.7464, 0.1711, 0.7648, 0.3182, 0.7647, 0.3182, 0.7463, 0.4156, 0.7463, 0.4156, 0.7647, 0.5645, 0.2334, 0.711, 0.2302, 0.711, 0.2486, 0.5645, 0.2517, 0.8703, 0.2338, 0.8702, 0.2522, 0.7229, 0.2486, 0.723, 0.2302, 0.4156, 0.7647, 0.4156, 0.7463, 0.4876, 0.7458, 0.4876, 0.7642, 0.3182, 0.7647, 0.2525, 0.7643, 0.2525, 0.7459, 0.3182, 0.7463, 0.1711, 0.7464, 0.1711, 0.7246, 0.2409, 0.7279, 0.2409, 0.7497, 0.4876, 0.7458, 0.4156, 0.7463, 0.4156, 0.7245, 0.4876, 0.724, 0.1711, 0.7246, 0.1711, 0.7073, 0.2409, 0.7105, 0.2409, 0.7279, 0.2525, 0.7459, 0.2525, 0.7241, 0.3182, 0.7245, 0.3182, 0.7463, 0.005826, 0.7496, 0.005826, 0.7278, 0.07377, 0.7246, 0.07377, 0.7464, 0.07377, 0.7464, 0.07377, 0.7246, 0.1711, 0.7246, 0.1711, 0.7464, 0.7229, 0.2486, 0.8702, 0.2522, 0.87, 0.274, 0.7228, 0.2704, 0.711, 0.2486, 0.711, 0.2704, 0.5645, 0.2735, 0.5645, 0.2517, 0.3182, 0.7463, 0.3182, 0.7245, 0.4156, 0.7245, 0.4156, 0.7463, 0.07377, 0.7072, 0.1711, 0.7073, 0.1711, 0.7246, 0.07377, 0.7246, 0.3182, 0.7245, 0.3182, 0.7072, 0.4156, 0.7071, 0.4156, 0.7245, 0.5645, 0.2735, 0.711, 0.2704, 0.711, 0.2877, 0.5645, 0.2909, 0.87, 0.274, 0.8699, 0.2914, 0.7226, 0.2878, 0.7228, 0.2704, 0.4156, 0.7245, 0.4156, 0.7071, 0.4876, 0.7067, 0.4876, 0.724, 0.07377, 0.7246, 0.005826, 0.7278, 0.005826, 0.7104, 0.07377, 0.7072, 0.2525, 0.7241, 0.2525, 0.7068, 0.3182, 0.7072, 0.3182, 0.7245, 0.1711, 0.7073, 0.1705, 0.6893, 0.2392, 0.6925, 0.2409, 0.7105, 0.4156, 0.7071, 0.3182, 0.7072, 0.3189, 0.6892, 0.4149, 0.6892, 0.711, 0.2877, 0.7094, 0.3057, 0.5657, 0.3089, 0.5645, 0.2909, 0.8699, 0.2914, 0.8684, 0.3094, 0.724, 0.3058, 0.7226, 0.2878, 0.4149, 0.6892, 0.486, 0.6887, 0.4876, 0.7067, 0.4156, 0.7071, 0.1687, 0.6708, 0.2349, 0.6739, 0.2392, 0.6925, 0.1705, 0.6893, 0.07377, 0.7072, 0.07445, 0.6893, 0.1705, 0.6893, 0.1711, 0.7073, 0.07377, 0.7072, 0.005826, 0.7104, 0.007464, 0.6924, 0.07445, 0.6893, 0.5645, 0.2909, 0.5657, 0.3089, 0.5006, 0.3096, 0.4993, 0.2917, 0.2349, 0.6739, 0.1687, 0.6708, 0.1687, 0.6521, 0.2349, 0.6552, 0.5657, 0.3089, 0.5688, 0.3275, 0.504, 0.3281, 0.5006, 0.3096, 0.007464, 0.6924, 0.01175, 0.6738, 0.07625, 0.6708, 0.07445, 0.6893, 0.1705, 0.6893, 0.07445, 0.6893, 0.07625, 0.6708, 0.1687, 0.6708, 0.3189, 0.6892, 0.3207, 0.6707, 0.4131, 0.6707, 0.4149, 0.6892, 0.486, 0.6887, 0.4149, 0.6892, 0.4131, 0.6707, 0.4817, 0.6701, 0.8684, 0.3094, 0.8646, 0.328, 0.7277, 0.3244, 0.724, 0.3058, 0.7094, 0.3057, 0.7051, 0.3243, 0.5688, 0.3275, 0.5657, 0.3089, 0.7051, 0.3431, 0.5688, 0.3463, 0.5688, 0.3275, 0.7051, 0.3243, 0.8646, 0.328, 0.8645, 0.3468, 0.7275, 0.3431, 0.7277, 0.3244, 0.4131, 0.6707, 0.4131, 0.652, 0.4817, 0.6513, 0.4817, 0.6701, 0.1687, 0.6521, 0.1687, 0.6347, 0.2349, 0.6378, 0.2349, 0.6552, 0.5688, 0.3275, 0.5688, 0.3463, 0.504, 0.3468, 0.504, 0.3281, 0.4131, 0.6707, 0.3207, 0.6707, 0.3207, 0.652, 0.4131, 0.652, 0.07625, 0.6708, 0.07625, 0.6521, 0.1687, 0.6521, 0.1687, 0.6708, 0.01175, 0.6738, 0.01175, 0.6551, 0.07625, 0.6521, 0.07625, 0.6708, 0.504, 0.3468, 0.5688, 0.3463, 0.5688, 0.3637, 0.504, 0.3642, 0.01175, 0.6551, 0.01175, 0.6377, 0.07625, 0.6346, 0.07625, 0.6521, 0.1687, 0.6521, 0.07625, 0.6521, 0.07625, 0.6346, 0.1687, 0.6347, 0.3207, 0.6346, 0.4131, 0.6345, 0.4131, 0.652, 0.3207, 0.652, 0.7051, 0.3431, 0.7051, 0.3605, 0.5688, 0.3637, 0.5688, 0.3463, 0.2349, 0.6378, 0.1687, 0.6347, 0.1681, 0.6177, 0.2334, 0.6207, 0.4131, 0.652, 0.4131, 0.6345, 0.4817, 0.6339, 0.4817, 0.6513, 0.8645, 0.3468, 0.8644, 0.3642, 0.7274, 0.3606, 0.7275, 0.3431, 0.7036, 0.3776, 0.5698, 0.3808, 0.5688, 0.3637, 0.7051, 0.3605, 0.8644, 0.3642, 0.863, 0.3812, 0.7286, 0.3776, 0.7274, 0.3606, 0.4131, 0.6345, 0.4125, 0.6175, 0.4802, 0.6169, 0.4817, 0.6339, 0.1681, 0.6177, 0.1681, 0.5977, 0.2334, 0.6007, 0.2334, 0.6207, 0.5688, 0.3637, 0.5698, 0.3808, 0.5052, 0.3813, 0.504, 0.3642, 0.4131, 0.6345, 0.3207, 0.6346, 0.3213, 0.6176, 0.4125, 0.6175, 0.07625, 0.6346, 0.07687, 0.6176, 0.1681, 0.6177, 0.1687, 0.6347, 0.01175, 0.6377, 0.01323, 0.6206, 0.07687, 0.6176, 0.07625, 0.6346, 0.01323, 0.6206, 0.01323, 0.6007, 0.07687, 0.5977, 0.07687, 0.6176, 0.07687, 0.6176, 0.07687, 0.5977, 0.1681, 0.5977, 0.1681, 0.6177, 0.3213, 0.6176, 0.3213, 0.5976, 0.4125, 0.5975, 0.4125, 0.6175, 0.5698, 0.3808, 0.7036, 0.3776, 0.7036, 0.3975, 0.5698, 0.4007, 0.863, 0.3812, 0.8628, 0.4012, 0.7285, 0.3976, 0.7286, 0.3776, 0.5052, 0.3813, 0.5698, 0.3808, 0.5698, 0.4007, 0.5052, 0.4012, 0.2334, 0.6007, 0.1681, 0.5977, 0.1671, 0.5776, 0.2309, 0.5806, 0.4125, 0.6175, 0.4125, 0.5975, 0.4802, 0.5969, 0.4802, 0.6169, 0.7285, 0.3976, 0.8628, 0.4012, 0.8606, 0.4214, 0.7306, 0.4178, 0.4125, 0.5975, 0.4114, 0.5775, 0.4777, 0.5767, 0.4802, 0.5969, 0.1671, 0.5776, 0.1671, 0.5583, 0.2309, 0.5613, 0.2309, 0.5806, 0.5698, 0.4007, 0.5716, 0.4209, 0.5072, 0.4213, 0.5052, 0.4012, 0.01571, 0.5805, 0.07791, 0.5776, 0.07687, 0.5977, 0.01323, 0.6007, 0.7036, 0.3975, 0.7011, 0.4177, 0.5716, 0.4209, 0.5698, 0.4007, 0.3213, 0.5976, 0.3223, 0.5775, 0.4114, 0.5775, 0.4125, 0.5975, 0.07687, 0.5977, 0.07791, 0.5776, 0.1671, 0.5776, 0.1681, 0.5977, 0.07791, 0.5776, 0.01571, 0.5805, 0.01571, 0.5612, 0.07791, 0.5582, 0.07791, 0.5776, 0.07791, 0.5582, 0.1671, 0.5583, 0.1671, 0.5776, 0.3223, 0.5775, 0.3223, 0.5582, 0.4114, 0.5581, 0.4114, 0.5775, 0.5716, 0.4209, 0.7011, 0.4177, 0.7011, 0.437, 0.5716, 0.4402, 0.8606, 0.4214, 0.8605, 0.4407, 0.7304, 0.4371, 0.7306, 0.4178, 0.4114, 0.5775, 0.4114, 0.5581, 0.4777, 0.5574, 0.4777, 0.5767, 0.5072, 0.4213, 0.5716, 0.4209, 0.5716, 0.4402, 0.5072, 0.4406, 0.1671, 0.5583, 0.1656, 0.5387, 0.2274, 0.5416, 0.2309, 0.5613, 0.4777, 0.5574, 0.4114, 0.5581, 0.41, 0.5385, 0.4742, 0.5377, 0.1656, 0.5387, 0.1654, 0.5226, 0.2268, 0.5255, 0.2274, 0.5416, 0.5716, 0.4402, 0.5741, 0.46, 0.51, 0.4602, 0.5072, 0.4406, 0.01571, 0.5612, 0.0192, 0.5415, 0.07938, 0.5386, 0.07791, 0.5582, 0.07791, 0.5582, 0.07938, 0.5386, 0.1656, 0.5387, 0.1671, 0.5583, 0.7304, 0.4371, 0.8605, 0.4407, 0.8574, 0.4604, 0.7334, 0.4568, 0.7011, 0.437, 0.6976, 0.4567, 0.5741, 0.46, 0.5716, 0.4402, 0.3223, 0.5582, 0.3237, 0.5386, 0.41, 0.5385, 0.4114, 0.5581, 0.07962, 0.5226, 0.1654, 0.5226, 0.1656, 0.5387, 0.07938, 0.5386, 0.3237, 0.5386, 0.324, 0.5225, 0.4097, 0.5225, 0.41, 0.5385, 0.5741, 0.46, 0.6976, 0.4567, 0.697, 0.4728, 0.5745, 0.476, 0.8574, 0.4604, 0.8568, 0.4765, 0.7338, 0.4729, 0.7334, 0.4568, 0.41, 0.5385, 0.4097, 0.5225, 0.4737, 0.5216, 0.4742, 0.5377, 0.07938, 0.5386, 0.0192, 0.5415, 0.01976, 0.5254, 0.07962, 0.5226, 0.5741, 0.46, 0.5745, 0.476, 0.5105, 0.4763, 0.51, 0.4602, 0.1654, 0.5226, 0.163, 0.5013, 0.2209, 0.504, 0.2268, 0.5255, 0.4737, 0.5216, 0.4097, 0.5225, 0.4073, 0.5012, 0.4678, 0.5002, 0.163, 0.5013, 0.1613, 0.4868, 0.2169, 0.4894, 0.2209, 0.504, 0.5745, 0.476, 0.5788, 0.4976, 0.5152, 0.4976, 0.5105, 0.4763, 0.01976, 0.5254, 0.02565, 0.5039, 0.08209, 0.5013, 0.07962, 0.5226, 0.1654, 0.5226, 0.07962, 0.5226, 0.08209, 0.5013, 0.163, 0.5013, 0.324, 0.5225, 0.3264, 0.5012, 0.4073, 0.5012, 0.4097, 0.5225, 0.7338, 0.4729, 0.8568, 0.4765, 0.8516, 0.498, 0.7389, 0.4944, 0.697, 0.4728, 0.6911, 0.4943, 0.5788, 0.4976, 0.5745, 0.476, 0.4073, 0.5012, 0.3264, 0.5012, 0.328, 0.4867, 0.4056, 0.4867, 0.6911, 0.4943, 0.6871, 0.509, 0.5817, 0.5123, 0.5788, 0.4976, 0.8516, 0.498, 0.8481, 0.5126, 0.7424, 0.5091, 0.7389, 0.4944, 0.4056, 0.4867, 0.4638, 0.4856, 0.4678, 0.5002, 0.4073, 0.5012, 0.1604, 0.4687, 0.2145, 0.4713, 0.2169, 0.4894, 0.1613, 0.4868, 0.08209, 0.5013, 0.08376, 0.4868, 0.1613, 0.4868, 0.163, 0.5013, 0.08209, 0.5013, 0.02565, 0.5039, 0.02964, 0.4893, 0.08376, 0.4868, 0.5788, 0.4976, 0.5817, 0.5123, 0.5184, 0.5122, 0.5152, 0.4976, 0.2145, 0.4713, 0.1604, 0.4687, 0.16, 0.4525, 0.2137, 0.455, 0.5817, 0.5123, 0.5834, 0.5304, 0.5203, 0.5302, 0.5184, 0.5122, 0.02964, 0.4893, 0.03199, 0.4712, 0.08475, 0.4687, 0.08376, 0.4868, 0.1613, 0.4868, 0.08376, 0.4868, 0.08475, 0.4687, 0.1604, 0.4687, 0.328, 0.4867, 0.329, 0.4686, 0.4046, 0.4686, 0.4056, 0.4867, 0.8481, 0.5126, 0.9059, 0.5126, 0.9038, 0.5306, 0.846, 0.5308, 0.8481, 0.5126, 0.846, 0.5308, 0.7443, 0.5272, 0.7424, 0.5091, 0.6871, 0.509, 0.6847, 0.5271, 0.5834, 0.5304, 0.5817, 0.5123, 0.6839, 0.5434, 0.5839, 0.5467, 0.5834, 0.5304, 0.6847, 0.5271, 0.846, 0.5308, 0.8452, 0.547, 0.7449, 0.5435, 0.7443, 0.5272, 0.9038, 0.5306, 0.903, 0.5469, 0.8452, 0.547, 0.846, 0.5308, 0.16, 0.4525, 0.1594, 0.4382, 0.2122, 0.4407, 0.2137, 0.455, 0.5834, 0.5304, 0.5839, 0.5467, 0.521, 0.5464, 0.5203, 0.5302, 0.4046, 0.4686, 0.329, 0.4686, 0.3293, 0.4524, 0.4043, 0.4524, 0.08475, 0.4687, 0.08509, 0.4525, 0.16, 0.4525, 0.1604, 0.4687, 0.03199, 0.4712, 0.0328, 0.4549, 0.08509, 0.4525, 0.08475, 0.4687, 0.521, 0.5464, 0.5839, 0.5467, 0.585, 0.561, 0.5222, 0.5607, 0.0328, 0.4549, 0.03428, 0.4406, 0.08571, 0.4382, 0.08509, 0.4525, 0.16, 0.4525, 0.08509, 0.4525, 0.08571, 0.4382, 0.1594, 0.4382, 0.3299, 0.4381, 0.4036, 0.4381, 0.4043, 0.4524, 0.3293, 0.4524, 0.6839, 0.5434, 0.6824, 0.5577, 0.585, 0.561, 0.5839, 0.5467, 0.2122, 0.4407, 0.1594, 0.4382, 0.1587, 0.4217, 0.2104, 0.4241, 0.903, 0.5469, 0.9016, 0.5611, 0.8438, 0.5614, 0.8452, 0.547, 0.8452, 0.547, 0.8438, 0.5614, 0.7462, 0.5578, 0.7449, 0.5435, 0.6806, 0.5743, 0.5863, 0.5776, 0.585, 0.561, 0.6824, 0.5577, 0.8438, 0.5614, 0.8422, 0.5779, 0.7477, 0.5744, 0.7462, 0.5578, 0.9016, 0.5611, 0.8999, 0.5776, 0.8422, 0.5779, 0.8438, 0.5614, 0.1587, 0.4217, 0.1575, 0.4084, 0.2074, 0.4108, 0.2104, 0.4241, 0.585, 0.561, 0.5863, 0.5776, 0.5236, 0.5772, 0.5222, 0.5607, 0.4036, 0.4381, 0.3299, 0.4381, 0.3307, 0.4216, 0.4029, 0.4216, 0.08571, 0.4382, 0.08649, 0.4217, 0.1587, 0.4217, 0.1594, 0.4382, 0.03428, 0.4406, 0.03613, 0.4241, 0.08649, 0.4217, 0.08571, 0.4382, 0.03613, 0.4241, 0.03901, 0.4107, 0.0877, 0.4084, 0.08649, 0.4217, 0.08649, 0.4217, 0.0877, 0.4084, 0.1575, 0.4084, 0.1587, 0.4217, 0.3307, 0.4216, 0.3319, 0.4083, 0.4016, 0.4083, 0.4029, 0.4216, 0.5863, 0.5776, 0.6806, 0.5743, 0.6777, 0.5877, 0.5884, 0.591, 0.8422, 0.5779, 0.8396, 0.5913, 0.7502, 0.5878, 0.7477, 0.5744, 0.5236, 0.5772, 0.5863, 0.5776, 0.5884, 0.591, 0.526, 0.5905, 0.2074, 0.4108, 0.1575, 0.4084, 0.1575, 0.3914, 0.2074, 0.3937, 0.8999, 0.5776, 0.8973, 0.5909, 0.8396, 0.5913, 0.8422, 0.5779, 0.7502, 0.5878, 0.8396, 0.5913, 0.8395, 0.6084, 0.7501, 0.6048, 0.8973, 0.5909, 0.8972, 0.608, 0.8395, 0.6084, 0.8396, 0.5913, 0.1575, 0.3914, 0.1573, 0.3764, 0.2071, 0.3788, 0.2074, 0.3937, 0.5884, 0.591, 0.5884, 0.6081, 0.526, 0.6076, 0.526, 0.5905, 0.03901, 0.3936, 0.08769, 0.3913, 0.0877, 0.4084, 0.03901, 0.4107, 0.6777, 0.5877, 0.6777, 0.6047, 0.5884, 0.6081, 0.5884, 0.591, 0.3319, 0.4083, 0.3319, 0.3913, 0.4016, 0.3912, 0.4016, 0.4083, 0.0877, 0.4084, 0.08769, 0.3913, 0.1575, 0.3914, 0.1575, 0.4084, 0.08769, 0.3913, 0.03901, 0.3936, 0.03938, 0.3787, 0.08785, 0.3764, 0.08769, 0.3913, 0.08785, 0.3764, 0.1573, 0.3764, 0.1575, 0.3914, 0.3319, 0.3913, 0.332, 0.3764, 0.4015, 0.3763, 0.4016, 0.3912, 0.5884, 0.6081, 0.6777, 0.6047, 0.6773, 0.6197, 0.5887, 0.623, 0.8395, 0.6084, 0.8391, 0.6233, 0.7503, 0.6198, 0.7501, 0.6048, 0.8972, 0.608, 0.8968, 0.6229, 0.8391, 0.6233, 0.8395, 0.6084, 0.526, 0.6076, 0.5884, 0.6081, 0.5887, 0.623, 0.5263, 0.6225, 0.1573, 0.3764, 0.1549, 0.3586, 0.2012, 0.3608, 0.2071, 0.3788, 0.8391, 0.6233, 0.8968, 0.6229, 0.8916, 0.6407, 0.834, 0.6413, 0.1549, 0.3586, 0.1523, 0.3424, 0.1949, 0.3444, 0.2012, 0.3608, 0.5887, 0.623, 0.5929, 0.641, 0.531, 0.6403, 0.5263, 0.6225, 0.03938, 0.3787, 0.04525, 0.3607, 0.09031, 0.3586, 0.08785, 0.3764, 0.08785, 0.3764, 0.09031, 0.3586, 0.1549, 0.3586, 0.1573, 0.3764, 0.7503, 0.6198, 0.8391, 0.6233, 0.834, 0.6413, 0.7554, 0.6378, 0.6773, 0.6197, 0.6714, 0.6377, 0.5929, 0.641, 0.5887, 0.623, 0.332, 0.3764, 0.3344, 0.3586, 0.399, 0.3585, 0.4015, 0.3763, 0.09291, 0.3424, 0.1523, 0.3424, 0.1549, 0.3586, 0.09031, 0.3586, 0.3344, 0.3586, 0.337, 0.3424, 0.3964, 0.3423, 0.399, 0.3585, 0.5929, 0.641, 0.6714, 0.6377, 0.6652, 0.6541, 0.5952, 0.6559, 0.834, 0.6413, 0.8308, 0.6562, 0.7608, 0.6542, 0.7554, 0.6378, 0.8916, 0.6407, 0.8861, 0.6569, 0.8308, 0.6562, 0.834, 0.6413, 0.09031, 0.3586, 0.04525, 0.3607, 0.05144, 0.3444, 0.09291, 0.3424, 0.5929, 0.641, 0.5952, 0.6559, 0.536, 0.6565, 0.531, 0.6403, 0.1523, 0.3424, 0.1513, 0.3269, 0.1923, 0.3288, 0.1949, 0.3444, 0.8308, 0.6562, 0.8861, 0.6569, 0.8837, 0.6725, 0.8284, 0.6718, 0.1513, 0.3269, 0.1503, 0.3127, 0.1899, 0.3145, 0.1923, 0.3288, 0.5952, 0.6559, 0.5971, 0.6716, 0.5381, 0.6721, 0.536, 0.6565, 0.05144, 0.3444, 0.05408, 0.3287, 0.09402, 0.3268, 0.09291, 0.3424, 0.1523, 0.3424, 0.09291, 0.3424, 0.09402, 0.3268, 0.1513, 0.3269, 0.337, 0.3424, 0.3381, 0.3268, 0.3953, 0.3268, 0.3964, 0.3423, 0.7608, 0.6542, 0.8308, 0.6562, 0.8284, 0.6718, 0.763, 0.6699, 0.6652, 0.6541, 0.6626, 0.6698, 0.5971, 0.6716, 0.5952, 0.6559, 0.3953, 0.3268, 0.3381, 0.3268, 0.339, 0.3126, 0.3943, 0.3126, 0.6626, 0.6698, 0.6602, 0.684, 0.5988, 0.6859, 0.5971, 0.6716, 0.8284, 0.6718, 0.8264, 0.6861, 0.765, 0.6841, 0.763, 0.6699, 0.8816, 0.6866, 0.8264, 0.6861, 0.8284, 0.6718, 0.8837, 0.6725, 0.1503, 0.2981, 0.1899, 0.3, 0.1899, 0.3145, 0.1503, 0.3127, 0.09402, 0.3268, 0.095, 0.3127, 0.1503, 0.3127, 0.1513, 0.3269, 0.09402, 0.3268, 0.05408, 0.3287, 0.05642, 0.3145, 0.095, 0.3127, 0.5971, 0.6716, 0.5988, 0.6859, 0.54, 0.6863, 0.5381, 0.6721, 0.1899, 0.3, 0.1503, 0.2981, 0.1503, 0.2853, 0.1899, 0.2871, 0.5988, 0.6859, 0.5988, 0.7004, 0.54, 0.7008, 0.54, 0.6863, 0.05642, 0.3145, 0.05642, 0.2999, 0.095, 0.2981, 0.095, 0.3127, 0.1503, 0.3127, 0.095, 0.3127, 0.095, 0.2981, 0.1503, 0.2981, 0.339, 0.3126, 0.339, 0.2981, 0.3943, 0.298, 0.3943, 0.3126, 0.8264, 0.6861, 0.8816, 0.6866, 0.8815, 0.7012, 0.8263, 0.7006, 0.8264, 0.6861, 0.8263, 0.7006, 0.7649, 0.6987, 0.765, 0.6841, 0.6602, 0.684, 0.6602, 0.6986, 0.5988, 0.7004, 0.5988, 0.6859, 0.6602, 0.7115, 0.5988, 0.7133, 0.5988, 0.7004, 0.6602, 0.6986, 0.8263, 0.7006, 0.8262, 0.7135, 0.7648, 0.7116, 0.7649, 0.6987, 0.8815, 0.7012, 0.8814, 0.7141, 0.8262, 0.7135, 0.8263, 0.7006, 0.1503, 0.2853, 0.1503, 0.2699, 0.1899, 0.2718, 0.1899, 0.2871, 0.5988, 0.7004, 0.5988, 0.7133, 0.54, 0.7137, 0.54, 0.7008, 0.3943, 0.298, 0.339, 0.2981, 0.339, 0.2852, 0.3943, 0.2852, 0.095, 0.2981, 0.095, 0.2852, 0.1503, 0.2853, 0.1503, 0.2981, 0.05642, 0.2999, 0.05642, 0.2871, 0.095, 0.2852, 0.095, 0.2981, 0.54, 0.7137, 0.5988, 0.7133, 0.5988, 0.7286, 0.54, 0.729, 0.05642, 0.2871, 0.05641, 0.2717, 0.095, 0.2699, 0.095, 0.2852, 0.1503, 0.2853, 0.095, 0.2852, 0.095, 0.2699, 0.1503, 0.2699, 0.339, 0.2699, 0.3943, 0.2698, 0.3943, 0.2852, 0.339, 0.2852, 0.6602, 0.7115, 0.6602, 0.7268, 0.5988, 0.7286, 0.5988, 0.7133, 0.1899, 0.2718, 0.1503, 0.2699, 0.1498, 0.2587, 0.1886, 0.2605, 0.8814, 0.7141, 0.8813, 0.7294, 0.8261, 0.7288, 0.8262, 0.7135, 0.8262, 0.7135, 0.8261, 0.7288, 0.7647, 0.7269, 0.7648, 0.7116, 0.6589, 0.7381, 0.5997, 0.7399, 0.5988, 0.7286, 0.6602, 0.7268, 0.8261, 0.7288, 0.8249, 0.7401, 0.7658, 0.7382, 0.7647, 0.7269, 0.8813, 0.7294, 0.8802, 0.7406, 0.8249, 0.7401, 0.8261, 0.7288, 0.1498, 0.2587, 0.1494, 0.2446, 0.1876, 0.2464, 0.1886, 0.2605, 0.5988, 0.7286, 0.5997, 0.7399, 0.541, 0.7403, 0.54, 0.729, 0.3943, 0.2698, 0.339, 0.2699, 0.3396, 0.2586, 0.3938, 0.2586, 0.095, 0.2699, 0.09553, 0.2587, 0.1498, 0.2587, 0.1503, 0.2699, 0.05641, 0.2717, 0.05768, 0.2605, 0.09553, 0.2587, 0.095, 0.2699, 0.05768, 0.2605, 0.05868, 0.2463, 0.09595, 0.2446, 0.09553, 0.2587, 0.09553, 0.2587, 0.09595, 0.2446, 0.1494, 0.2446, 0.1498, 0.2587, 0.3396, 0.2586, 0.34, 0.2445, 0.3934, 0.2445, 0.3938, 0.2586, 0.5997, 0.7399, 0.6589, 0.7381, 0.6579, 0.7522, 0.6004, 0.754, 0.8249, 0.7401, 0.824, 0.7542, 0.7666, 0.7523, 0.7658, 0.7382, 0.541, 0.7403, 0.5997, 0.7399, 0.6004, 0.754, 0.5418, 0.7543, 0.1876, 0.2464, 0.1494, 0.2446, 0.149, 0.2308, 0.1868, 0.2325, 0.8802, 0.7406, 0.8792, 0.7547, 0.824, 0.7542, 0.8249, 0.7401, 0.7666, 0.7523, 0.824, 0.7542, 0.8231, 0.7681, 0.7672, 0.7661, 0.8792, 0.7547, 0.8784, 0.7685, 0.8231, 0.7681, 0.824, 0.7542, 0.149, 0.2308, 0.149, 0.2176, 0.1868, 0.2193, 0.1868, 0.2325, 0.6004, 0.754, 0.601, 0.7679, 0.5425, 0.7682, 0.5418, 0.7543, 0.05954, 0.2325, 0.09631, 0.2308, 0.09595, 0.2446, 0.05868, 0.2463, 0.6579, 0.7522, 0.6571, 0.766, 0.601, 0.7679, 0.6004, 0.754, 0.34, 0.2445, 0.3403, 0.2307, 0.393, 0.2307, 0.3934, 0.2445, 0.09595, 0.2446, 0.09631, 0.2308, 0.149, 0.2308, 0.1494, 0.2446, 0.09631, 0.2308, 0.05954, 0.2325, 0.05954, 0.2193, 0.09631, 0.2176, 0.09631, 0.2308, 0.09631, 0.2176, 0.149, 0.2176, 0.149, 0.2308, 0.3403, 0.2307, 0.3403, 0.2175, 0.393, 0.2175, 0.393, 0.2307, 0.601, 0.7679, 0.6571, 0.766, 0.6571, 0.7792, 0.601, 0.7811, 0.8231, 0.7681, 0.823, 0.7813, 0.7672, 0.7793, 0.7672, 0.7661, 0.8784, 0.7685, 0.8783, 0.7817, 0.823, 0.7813, 0.8231, 0.7681, 0.5425, 0.7682, 0.601, 0.7679, 0.601, 0.7811, 0.5425, 0.7814, 0.149, 0.2176, 0.1477, 0.2049, 0.1837, 0.2066, 0.1868, 0.2193, 0.823, 0.7813, 0.8783, 0.7817, 0.8756, 0.7943, 0.8204, 0.794, 0.1477, 0.2049, 0.1471, 0.1915, 0.1821, 0.1931, 0.1837, 0.2066, 0.601, 0.7811, 0.6032, 0.7938, 0.5449, 0.794, 0.5425, 0.7814, 0.05954, 0.2193, 0.0626, 0.2066, 0.09759, 0.2049, 0.09631, 0.2176, 0.09631, 0.2176, 0.09759, 0.2049, 0.1477, 0.2049, 0.149, 0.2176, 0.7672, 0.7793, 0.823, 0.7813, 0.8204, 0.794, 0.7698, 0.7921, 0.6571, 0.7792, 0.654, 0.792, 0.6032, 0.7938, 0.601, 0.7811, 0.3403, 0.2175, 0.3416, 0.2049, 0.3917, 0.2049, 0.393, 0.2175, 0.09827, 0.1915, 0.1471, 0.1915, 0.1477, 0.2049, 0.09759, 0.2049, 0.3416, 0.2049, 0.3422, 0.1914, 0.3911, 0.1914, 0.3917, 0.2049, 0.6032, 0.7938, 0.654, 0.792, 0.6524, 0.8055, 0.6044, 0.8074, 0.8204, 0.794, 0.8189, 0.8075, 0.7711, 0.8056, 0.7698, 0.7921, 0.8756, 0.7943, 0.8741, 0.8078, 0.8189, 0.8075, 0.8204, 0.794, 0.09759, 0.2049, 0.0626, 0.2066, 0.0642, 0.1931, 0.09827, 0.1915, 0.6032, 0.7938, 0.6044, 0.8074, 0.5462, 0.8075, 0.5449, 0.794, 0.1471, 0.1915, 0.1465, 0.1789, 0.1807, 0.1805, 0.1821, 0.1931, 0.8189, 0.8075, 0.8741, 0.8078, 0.8729, 0.8204, 0.8177, 0.8202, 0.1807, 0.1805, 0.1465, 0.1789, 0.1451, 0.1647, 0.1773, 0.1662, 0.6044, 0.8074, 0.6053, 0.82, 0.5473, 0.8201, 0.5462, 0.8075, 0.0642, 0.1931, 0.06551, 0.1804, 0.09882, 0.1789, 0.09827, 0.1915, 0.1471, 0.1915, 0.09827, 0.1915, 0.09882, 0.1789, 0.1465, 0.1789, 0.3422, 0.1914, 0.3428, 0.1788, 0.3905, 0.1788, 0.3911, 0.1914, 0.7711, 0.8056, 0.8189, 0.8075, 0.8177, 0.8202, 0.7722, 0.8182, 0.6524, 0.8055, 0.6511, 0.8181, 0.6053, 0.82, 0.6044, 0.8074, 0.3428, 0.1788, 0.3442, 0.1646, 0.389, 0.1646, 0.3905, 0.1788, 0.6511, 0.8181, 0.6476, 0.8325, 0.6078, 0.8344, 0.6053, 0.82, 0.7722, 0.8182, 0.8177, 0.8202, 0.8147, 0.8345, 0.7752, 0.8326, 0.6053, 0.82, 0.6078, 0.8344, 0.5501, 0.8343, 0.5473, 0.8201, 0.06551, 0.1804, 0.06897, 0.1661, 0.1003, 0.1646, 0.09882, 0.1789, 0.09882, 0.1789, 0.1003, 0.1646, 0.1451, 0.1647, 0.1465, 0.1789, 0.1451, 0.1647, 0.1449, 0.1532, 0.1767, 0.1547, 0.1773, 0.1662, 0.8177, 0.8202, 0.8729, 0.8204, 0.8698, 0.8346, 0.8147, 0.8345, 0.1005, 0.1532, 0.1449, 0.1532, 0.1451, 0.1647, 0.1003, 0.1646, 0.3442, 0.1646, 0.3444, 0.1531, 0.3888, 0.1531, 0.389, 0.1646, 0.6078, 0.8344, 0.6476, 0.8325, 0.6471, 0.844, 0.6082, 0.8459, 0.8147, 0.8345, 0.8141, 0.846, 0.7756, 0.8441, 0.7752, 0.8326, 0.8698, 0.8346, 0.8693, 0.8461, 0.8141, 0.846, 0.8147, 0.8345, 0.1003, 0.1646, 0.06897, 0.1661, 0.0695, 0.1546, 0.1005, 0.1532, 0.6078, 0.8344, 0.6082, 0.8459, 0.5505, 0.8458, 0.5501, 0.8343, 0.1449, 0.1532, 0.1437, 0.1398, 0.1737, 0.1412, 0.1767, 0.1547, 0.8141, 0.846, 0.8693, 0.8461, 0.8666, 0.8595, 0.8115, 0.8595, 0.1437, 0.1398, 0.1425, 0.1274, 0.171, 0.1288, 0.1737, 0.1412, 0.6082, 0.8459, 0.6103, 0.8594, 0.5529, 0.8592, 0.5505, 0.8458, 0.0695, 0.1546, 0.07245, 0.1411, 0.1017, 0.1398, 0.1005, 0.1532, 0.1449, 0.1532, 0.1005, 0.1532, 0.1017, 0.1398, 0.1437, 0.1398, 0.3444, 0.1531, 0.3456, 0.1397, 0.3876, 0.1397, 0.3888, 0.1531, 0.7756, 0.8441, 0.8141, 0.846, 0.8115, 0.8595, 0.7781, 0.8576, 0.6471, 0.844, 0.6441, 0.8575, 0.6103, 0.8594, 0.6082, 0.8459, 0.3876, 0.1397, 0.3456, 0.1397, 0.3468, 0.1274, 0.3864, 0.1274, 0.6441, 0.8575, 0.6413, 0.8699, 0.6123, 0.8718, 0.6103, 0.8594, 0.8115, 0.8595, 0.8091, 0.8719, 0.7805, 0.87, 0.7781, 0.8576, 0.8641, 0.8718, 0.8091, 0.8719, 0.8115, 0.8595, 0.8666, 0.8595, 0.1425, 0.1274, 0.1424, 0.1172, 0.1706, 0.1185, 0.171, 0.1288, 0.1017, 0.1398, 0.1029, 0.1274, 0.1425, 0.1274, 0.1437, 0.1398, 0.1017, 0.1398, 0.07245, 0.1411, 0.07523, 0.1287, 0.1029, 0.1274, 0.6103, 0.8594, 0.6123, 0.8718, 0.5551, 0.8715, 0.5529, 0.8592, 0.5551, 0.8715, 0.6123, 0.8718, 0.6126, 0.8821, 0.5554, 0.8818, 0.07523, 0.1287, 0.07562, 0.1185, 0.1031, 0.1172, 0.1029, 0.1274, 0.1425, 0.1274, 0.1029, 0.1274, 0.1031, 0.1172, 0.1424, 0.1172, 0.3469, 0.1172, 0.3863, 0.1171, 0.3864, 0.1274, 0.3468, 0.1274, 0.6413, 0.8699, 0.6409, 0.8802, 0.6126, 0.8821, 0.6123, 0.8718, 0.1424, 0.1172, 0.1424, 0.1081, 0.1706, 0.1094, 0.1706, 0.1185, 0.8641, 0.8718, 0.8637, 0.8821, 0.8087, 0.8822, 0.8091, 0.8719, 0.8091, 0.8719, 0.8087, 0.8822, 0.7808, 0.8803, 0.7805, 0.87, 0.1031, 0.1172, 0.1031, 0.1081, 0.1424, 0.1081, 0.1424, 0.1172, 0.3469, 0.1172, 0.3469, 0.1081, 0.3863, 0.108, 0.3863, 0.1171, 0.6409, 0.8802, 0.6409, 0.8893, 0.6126, 0.8912, 0.6126, 0.8821, 0.07562, 0.1185, 0.07562, 0.1094, 0.1031, 0.1081, 0.1031, 0.1172, 0.6126, 0.8821, 0.6126, 0.8912, 0.5554, 0.8909, 0.5554, 0.8818, 0.1424, 0.1081, 0.1417, 0.09655, 0.1689, 0.09782, 0.1706, 0.1094, 0.8637, 0.8821, 0.8637, 0.8912, 0.8086, 0.8913, 0.8087, 0.8822, 0.8087, 0.8822, 0.8086, 0.8913, 0.7807, 0.8894, 0.7808, 0.8803, 0.6409, 0.8893, 0.6393, 0.9009, 0.6138, 0.9028, 0.6126, 0.8912, 0.8086, 0.8913, 0.8072, 0.9029, 0.7821, 0.901, 0.7807, 0.8894, 0.8637, 0.8912, 0.8622, 0.9027, 0.8072, 0.9029, 0.8086, 0.8913, 0.3469, 0.1081, 0.3476, 0.09651, 0.3856, 0.09649, 0.3863, 0.108, 0.1031, 0.1081, 0.1037, 0.09653, 0.1417, 0.09655, 0.1424, 0.1081, 0.07562, 0.1094, 0.07723, 0.09778, 0.1037, 0.09653, 0.1031, 0.1081, 0.6126, 0.8912, 0.6138, 0.9028, 0.5567, 0.9024, 0.5554, 0.8909, 0.1417, 0.09655, 0.1417, 0.08611, 0.1689, 0.08737, 0.1689, 0.09782, 0.8072, 0.9029, 0.8622, 0.9027, 0.8621, 0.9131, 0.8071, 0.9133, 0.1417, 0.08611, 0.1404, 0.07686, 0.1657, 0.07804, 0.1689, 0.08737, 0.6138, 0.9028, 0.6138, 0.9132, 0.5567, 0.9129, 0.5567, 0.9024, 0.07723, 0.09778, 0.07723, 0.08734, 0.1037, 0.08609, 0.1037, 0.09653, 0.1417, 0.09655, 0.1037, 0.09653, 0.1037, 0.08609, 0.1417, 0.08611, 0.3476, 0.09651, 0.3476, 0.08606, 0.3856, 0.08605, 0.3856, 0.09649, 0.7821, 0.901, 0.8072, 0.9029, 0.8071, 0.9133, 0.782, 0.9114, 0.6393, 0.9009, 0.6393, 0.9113, 0.6138, 0.9132, 0.6138, 0.9028, 0.3856, 0.08605, 0.3476, 0.08606, 0.3489, 0.07683, 0.3842, 0.07681, 0.6393, 0.9113, 0.6361, 0.9207, 0.6161, 0.9226, 0.6138, 0.9132, 0.8071, 0.9133, 0.8043, 0.9227, 0.7849, 0.9208, 0.782, 0.9114, 0.8593, 0.9224, 0.8043, 0.9227, 0.8071, 0.9133, 0.8621, 0.9131, 0.139, 0.06431, 0.1624, 0.0654, 0.1657, 0.07804, 0.1404, 0.07686, 0.1037, 0.08609, 0.1051, 0.07685, 0.1404, 0.07686, 0.1417, 0.08611, 0.1037, 0.08609, 0.07723, 0.08734, 0.08047, 0.07801, 0.1051, 0.07685, 0.6138, 0.9132, 0.6161, 0.9226, 0.5593, 0.9221, 0.5567, 0.9129, 0.1624, 0.0654, 0.139, 0.06431, 0.1383, 0.05513, 0.1606, 0.05617, 0.6161, 0.9226, 0.6185, 0.9353, 0.562, 0.9347, 0.5593, 0.9221, 0.08047, 0.07801, 0.08373, 0.06536, 0.1065, 0.06429, 0.1051, 0.07685, 0.1404, 0.07686, 0.1051, 0.07685, 0.1065, 0.06429, 0.139, 0.06431, 0.3489, 0.07683, 0.3503, 0.06427, 0.3828, 0.06426, 0.3842, 0.07681, 0.8043, 0.9227, 0.8593, 0.9224, 0.8564, 0.9349, 0.8014, 0.9353, 0.8043, 0.9227, 0.8014, 0.9353, 0.7877, 0.9335, 0.7849, 0.9208, 0.6361, 0.9207, 0.6328, 0.9333, 0.6185, 0.9353, 0.6161, 0.9226, 0.6311, 0.9426, 0.6197, 0.9445, 0.6185, 0.9353, 0.6328, 0.9333, 0.8014, 0.9353, 0.7991, 0.9468, 0.7891, 0.9427, 0.7877, 0.9335, 0.8564, 0.9349, 0.8548, 0.9441, 0.7991, 0.9468, 0.8014, 0.9353, 0.1383, 0.05513, 0.1376, 0.0447, 0.1589, 0.0457, 0.1606, 0.05617, 0.6185, 0.9353, 0.6197, 0.9445, 0.5633, 0.9439, 0.562, 0.9347, 0.3828, 0.06426, 0.3503, 0.06427, 0.351, 0.05509, 0.3821, 0.05508, 0.1065, 0.06429, 0.1072, 0.05511, 0.1383, 0.05513, 0.139, 0.06431, 0.08373, 0.06536, 0.08546, 0.05614, 0.1072, 0.05511, 0.1065, 0.06429, 0.5633, 0.9439, 0.6197, 0.9445, 0.621, 0.955, 0.5647, 0.9543, 0.08546, 0.05614, 0.08718, 0.04567, 0.1079, 0.04469, 0.1072, 0.05511, 0.1383, 0.05513, 0.1072, 0.05511, 0.1079, 0.04469, 0.1376, 0.0447, 0.3517, 0.04467, 0.3814, 0.04466, 0.3821, 0.05508, 0.351, 0.05509, 0.6311, 0.9426, 0.6293, 0.9531, 0.621, 0.955, 0.6197, 0.9445, 0.1589, 0.0457, 0.1376, 0.0447, 0.1365, 0.03667, 0.1562, 0.03759, 0.8548, 0.9441, 0.8533, 0.9545, 0.8007, 0.9534, 0.7991, 0.9468, 0.7991, 0.9468, 0.8007, 0.9534, 0.7906, 0.9532, 0.7891, 0.9427, 0.6267, 0.9612, 0.6178, 0.9598, 0.621, 0.955, 0.6293, 0.9531, 0.8007, 0.9534, 0.7992, 0.9593, 0.7929, 0.9613, 0.7906, 0.9532, 0.8533, 0.9545, 0.8509, 0.9626, 0.7992, 0.9593, 0.8007, 0.9534, 0.1365, 0.03667, 0.1355, 0.02681, 0.1536, 0.02766, 0.1562, 0.03759, 0.621, 0.955, 0.6178, 0.9598, 0.5669, 0.9623, 0.5647, 0.9543, 0.3814, 0.04466, 0.3517, 0.04467, 0.3528, 0.03665, 0.3803, 0.03664, 0.1079, 0.04469, 0.109, 0.03666, 0.1365, 0.03667, 0.1376, 0.0447, 0.08718, 0.04567, 0.08985, 0.03757, 0.109, 0.03666, 0.1079, 0.04469, 0.08985, 0.03757, 0.09241, 0.02763, 0.1101, 0.0268, 0.109, 0.03666, 0.109, 0.03666, 0.1101, 0.0268, 0.1355, 0.02681, 0.1365, 0.03667, 0.3528, 0.03665, 0.3538, 0.02679, 0.3792, 0.02678, 0.3803, 0.03664, 0.6178, 0.9598, 0.6267, 0.9612, 0.6241, 0.9712, 0.6203, 0.9705, 0.7992, 0.9593, 0.7995, 0.966, 0.7952, 0.9713, 0.7929, 0.9613, 0.5669, 0.9623, 0.6178, 0.9598, 0.6203, 0.9705, 0.5689, 0.9722, 0.1536, 0.02766, 0.1355, 0.02681, 0.1355, 0.01962, 0.1536, 0.02047, 0.8509, 0.9626, 0.8486, 0.9724, 0.7995, 0.966, 0.7992, 0.9593, 0.7952, 0.9713, 0.7995, 0.966, 0.7987, 0.9662, 0.7951, 0.9785, 0.8486, 0.9724, 0.8486, 0.9796, 0.7987, 0.9662, 0.7995, 0.966, 0.6203, 0.9705, 0.6074, 0.9743, 0.5689, 0.9794, 0.5689, 0.9722, 0.09241, 0.02044, 0.1101, 0.01961, 0.1101, 0.0268, 0.09241, 0.02763, 0.6241, 0.9712, 0.6241, 0.9783, 0.6074, 0.9743, 0.6203, 0.9705, 0.3538, 0.02679, 0.3538, 0.0196, 0.3792, 0.01959, 0.3792, 0.02678, 0.1101, 0.0268, 0.1101, 0.01961, 0.1355, 0.01962, 0.1355, 0.02681, 0.7951, 0.9785, 0.7987, 0.9662, 0.8148, 0.9747, 0.8024, 0.9885, 0.7987, 0.9662, 0.8486, 0.9796, 0.8414, 0.9894, 0.8148, 0.9747, 0.1355, 0.01962, 0.1101, 0.01961, 0.1136, 0.009843, 0.1321, 0.009851, 0.5756, 0.9892, 0.6127, 0.9837, 0.611, 0.989, 0.5848, 0.9962, 0.9223, 0.1659, 0.9265, 0.1703, 0.9265, 0.1795, 0.9176, 0.1742, 0.1136, 0.009843, 0.1007, 0.01045, 0.106, 0.004602, 0.1184, 0.002891, 0.1536, 0.02047, 0.1355, 0.01962, 0.1321, 0.009851, 0.1453, 0.01047, 0.3792, 0.01959, 0.3538, 0.0196, 0.3572, 0.009836, 0.3757, 0.009829, 0.1101, 0.01961, 0.09241, 0.02044, 0.1007, 0.01045, 0.1136, 0.009843, 0.6074, 0.9743, 0.6241, 0.9783, 0.6158, 0.9884, 0.6127, 0.9837, 0.5689, 0.9794, 0.6074, 0.9743, 0.6127, 0.9837, 0.5756, 0.9892, 0.6034, 0.9962, 0.5848, 0.9962, 0.611, 0.989, 0.6043, 0.9958, 0.8106, 0.9944, 0.8037, 0.9875, 0.8314, 0.9963, 0.8127, 0.9963, 0.9265, 0.1852, 0.9265, 0.1942, 0.9176, 0.1942, 0.9176, 0.1852, 0.1321, 0.009851, 0.1136, 0.009843, 0.1184, 0.002891, 0.1273, 0.002895, 0.8148, 0.9747, 0.8414, 0.9894, 0.8314, 0.9963, 0.8037, 0.9875, 0.9176, 0.1543, 0.9182, 0.1404, 0.9226, 0.1532, 0.9226, 0.1601, 0.1453, 0.01047, 0.1321, 0.009851, 0.1273, 0.002895, 0.1337, 0.003193, 0.3757, 0.009829, 0.3572, 0.009836, 0.3619, 0.002895, 0.3709, 0.002891, 0.9615, 0.1346, 0.9176, 0.1346, 0.9176, 0.1274, 0.9615, 0.1274, 0.9615, 0.1274, 0.9176, 0.1274, 0.9176, 0.117, 0.9615, 0.117, 0.9615, 0.117, 0.9176, 0.117, 0.9176, 0.1095, 0.9615, 0.1095, 0.6403, 0.04002, 0.56, 0.03983, 0.5754, 0.002891, 0.6189, 0.002998, 0.8683, 0.04007, 0.7873, 0.03995, 0.8066, 0.002891, 0.8505, 0.002953, 0.07688, 0.9591, 0.1046, 0.9604, 0.1134, 0.9971, 0.09836, 0.9964, 0.9916, 0.01629, 0.9916, 0.0355, 0.9176, 0.0311, 0.9176, 0.02069, 0.1433, 0.9604, 0.1703, 0.9591, 0.149, 0.9964, 0.1344, 0.9971, 0.1421, 0.956, 0.1459, 0.9456, 0.1792, 0.9471, 0.1698, 0.9573])
me_cylinder.materials.append(mat_material_001)
me_cylinder.use_remesh_preserve_volume = False
me_cylinder.use_remesh_preserve_attributes = False
me_cylinder.use_mirror_vertex_groups = False
me_cylinder.update()

# ---- objects
ob_cylinder = bpy.data.objects.new('Cylinder', me_cylinder)

# ---- transforms, parenting, visibility, modifiers, constraints
ob_cylinder.location = (-3.164, -7.639, -0.02019)
ob_cylinder.rotation_euler = (0.0, -0.0, -0.4192)
ob_cylinder.scale = (0.5106, 0.5106, -0.3972)
ob_cylinder.lineart.crease_threshold = 0.0

# ---- collection membership
col_collection_1.objects.link(ob_cylinder)

# ---- scene / render settings (as saved in the file)
scene.frame_start = 1; scene.frame_end = 250; scene.frame_set(1)
scene.render.engine = 'BLENDER_EEVEE_NEXT'
scene.render.resolution_percentage = 50
scene.render.dither_intensity = 0.0
scene.cycles.use_denoising = False
scene.cycles.samples = 128
scene.cycles.sampling_pattern = 'TABULATED_SOBOL'
scene.cycles.use_adaptive_sampling = False
scene.cycles.use_light_tree = False
scene.cycles.blur_glossy = 0.0
scene.cycles.sample_clamp_indirect = 0.0
scene.view_settings.view_transform = 'Standard'
bpy.context.view_layer.update()

# ---- added for rendering (the .blend has no active camera and no usable light): camera, sun
cam_auto = bpy.data.cameras.new('AutoCamera')
cam_auto.lens = 50.0
cam_auto.sensor_width = 36.0
cam_auto.clip_end = 1000.0
ob_auto_camera = bpy.data.objects.new('AutoCamera', cam_auto)
scene.collection.objects.link(ob_auto_camera)
ob_auto_camera.location = (15.4891, -22.2378, 14.6625)
ob_auto_camera.rotation_euler = (1.09748, -7.21219e-08, 0.694738)
scene.camera = ob_auto_camera
light_auto_sun = bpy.data.lights.new('AutoSun', 'SUN')
light_auto_sun.energy = 3.0
light_auto_sun.angle = 0.0523599
ob_auto_sun = bpy.data.objects.new('AutoSun', light_auto_sun)
scene.collection.objects.link(ob_auto_sun)
ob_auto_sun.rotation_euler = (0.872665, 0.174533, 0.523599)
bpy.context.view_layer.update()
